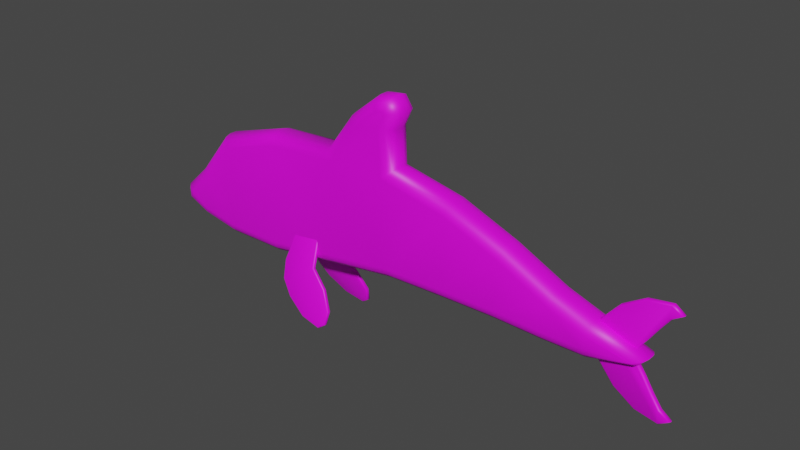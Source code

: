 # Source: 006.blend  (saved by Blender 2.91.10; exported with 4.5.12 LTS)
import bpy
from mathutils import Matrix  # noqa: F401  (used for matrix-valued properties, if any)

bpy.ops.wm.read_factory_settings(use_empty=True)
scene = bpy.context.scene
scene.name = 'Scene'

# ---- collections
col_collection = bpy.data.collections.new('Collection'); scene.collection.children.link(col_collection)

# ---- images (referenced by path relative to the original .blend; pixels are not part of the script)
import os
ASSET_DIR = os.environ.get("B2B_ASSET_DIR", "")  # directory of the original .blend (textures are referenced by path, not embedded)
HERE = os.path.dirname(os.path.abspath(__file__))  # packed textures are extracted next to this script under _unpacked/

def load_image(name, relpath, width, height, colorspace="sRGB"):
    """Load a texture the original file referenced (path relative to the .blend, or extracted next to this script)."""
    p = next((c for c in (os.path.join(HERE, relpath), os.path.join(ASSET_DIR, relpath)) if relpath and os.path.exists(c)), "")
    if p:
        img = bpy.data.images.load(p, check_existing=True)
        img.name = name
    else:  # same state as the original file: an image datablock whose file is absent (Cycles renders it pink)
        img = bpy.data.images.new(name, width, height)
        img.source = "FILE"
        img.filepath = "//" + (relpath or name)
    img.colorspace_settings.name = colorspace
    return img
img_lv3_psd = load_image('LV3.psd', 'LV3.psd', 1024, 1024, 'sRGB')

# ---- materials (node trees are filled in below, after node groups)
mat_material_001 = bpy.data.materials.new('Material.001')
mat_material_001.use_transparent_shadow = False

# ---- material node trees
mat_material_001.use_nodes = True; mat_material_001.node_tree.nodes.clear()
_N = mat_material_001.node_tree.nodes; _L = mat_material_001.node_tree.links
n0 = _N.new('ShaderNodeBsdfPrincipled'); n0.name = 'Principled BSDF'; n0.location = (10, 300)
n0.distribution = 'GGX'
n0.subsurface_method = 'BURLEY'
n0.inputs[3].default_value = 1.45
n0.inputs[27].default_value = (0.0, 0.0, 0.0, 1.0)
n0.inputs[28].default_value = 1.0
n1 = _N.new('ShaderNodeOutputMaterial'); n1.name = 'Material Output'; n1.location = (300, 300)
n2 = _N.new('ShaderNodeTexImage'); n2.name = 'Image Texture'; n2.location = (-280, 260)
n2.image = img_lv3_psd
_L.new(n0.outputs[0], n1.inputs[0])
_L.new(n2.outputs[0], n0.inputs[0])
n1.is_active_output = True

# ---- world
world_world = bpy.data.worlds.new('World'); scene.world = world_world
world_world.use_nodes = True; world_world.node_tree.nodes.clear()
_N = world_world.node_tree.nodes; _L = world_world.node_tree.links
n0 = _N.new('ShaderNodeOutputWorld'); n0.name = 'World Output'; n0.location = (300, 300)
n1 = _N.new('ShaderNodeBackground'); n1.name = 'Background'; n1.location = (10, 300)
n1.inputs[0].default_value = (0.05088, 0.05088, 0.05088, 1.0)
_L.new(n1.outputs[0], n0.inputs[0])
n0.is_active_output = True
world_world.color = (0.05088, 0.05088, 0.05088)
world_world.use_sun_shadow = False
world_world.sun_shadow_jitter_overblur = 0.0

# ---- meshes
me_circle = bpy.data.meshes.new('Circle')
me_circle.from_pydata([(-0.3794, -0.1845, 0.6295), (-0.4516, -0.04785, 0.7619), (-0.4155, -0.1662, 0.6957), (-0.4419, -0.1162, 0.7441), (1.18, -0.04785, 0.5994), (1.141, -0.1845, 0.468), (1.175, -0.1162, 0.5818), (1.16, -0.1662, 0.5337), (1.807, -0.1845, 0.205), (1.863, -0.04785, 0.3301), (1.835, -0.1662, 0.2676), (1.855, -0.1162, 0.3134), (2.394, -0.1845, -0.08327), (2.455, -0.04785, 0.03896), (2.424, -0.1662, -0.02216), (2.447, -0.1162, 0.02258), (2.82, -0.1845, -0.2344), (2.867, -0.04785, -0.105), (2.843, -0.1662, -0.1697), (2.86, -0.1162, -0.1223), (3.23, -0.1845, -0.3281), (3.439, -0.04785, -0.3024), (3.313, -0.1662, -0.3387), (3.404, -0.1162, -0.3133), (2.335, -0.04785, -0.5233), (2.351, -0.1845, -0.3866), (2.337, -0.1162, -0.505), (2.343, -0.1662, -0.4549), (1.758, -0.1845, -0.3697), (1.742, -0.04785, -0.5066), (1.75, -0.1662, -0.4381), (1.744, -0.1162, -0.4882), (1.094, -0.1845, -0.3783), (1.11, -0.04785, -0.5147), (1.102, -0.1662, -0.4465), (1.108, -0.1162, -0.4965), (0.3779, -0.1845, -0.3988), (0.402, -0.04785, -0.5333), (0.39, -0.1662, -0.466), (0.3988, -0.1162, -0.5153), (-0.5281, -0.1845, -0.5287), (-0.508, -0.04785, -0.6639), (-0.5181, -0.1662, -0.5963), (-0.5107, -0.1162, -0.6458), (-1.301, -0.1845, -0.6477), (-1.29, -0.04785, -0.7843), (-1.296, -0.1662, -0.716), (-1.292, -0.1162, -0.766), (-2.018, -0.1845, -0.6501), (-2.039, -0.04785, -0.7869), (-2.028, -0.1662, -0.7185), (-2.036, -0.1162, -0.7685), (-0.4516, 0.04785, 0.7619), (-0.3794, 0.1845, 0.6295), (-0.4419, 0.1162, 0.7441), (-0.4155, 0.1662, 0.6957), (-2.522, -0.04785, -0.07183), (-2.422, -0.1845, -0.1652), (-2.509, -0.1162, -0.08434), (-2.472, -0.1662, -0.1185), (-2.015, -0.1845, 0.3393), (-2.095, -0.04785, 0.4577), (-2.055, -0.1662, 0.3985), (-2.085, -0.1162, 0.4419), (-1.246, -0.1845, 0.5751), (-1.271, -0.04785, 0.7105), (-1.258, -0.1662, 0.6428), (-1.267, -0.1162, 0.6923), (3.353, -0.04785, -0.3962), (3.343, -0.1162, -0.3797), (2.805, -0.1845, -0.384), (2.821, -0.04785, -0.5205), (2.813, -0.1662, -0.4523), (2.819, -0.1162, -0.5022), (0.4577, -0.04785, 0.7503), (0.325, -0.1845, 0.6384), (0.4399, -0.1162, 0.7353), (0.3913, -0.1662, 0.6944), (0.4423, -0.04785, 1.171), (0.3045, -0.1845, 1.198), (0.4238, -0.1162, 1.175), (0.3734, -0.1662, 1.185), (-0.01437, -0.1845, 1.125), (-0.1139, -0.04785, 1.22), (-0.06415, -0.1662, 1.173), (-0.1006, -0.1162, 1.208), (0.376, -0.1845, 1.358), (0.532, -0.04785, 1.372), (0.454, -0.1662, 1.365), (0.5111, -0.1162, 1.37), (0.2304, -0.04785, 1.498), (0.285, -0.1845, 1.367), (0.2377, -0.1162, 1.481), (0.2577, -0.1662, 1.433), (0.4305, -0.04785, 1.52), (0.3641, -0.1845, 1.375), (0.4216, -0.1162, 1.501), (0.3973, -0.1662, 1.448), (-2.509, -0.04785, -0.6987), (-2.473, -0.1845, -0.5668), (-2.504, -0.1162, -0.681), (-2.491, -0.1662, -0.6328), (-2.695, -0.1845, -0.4194), (-2.833, -0.04785, -0.3615), (-2.764, -0.1662, -0.3904), (-2.815, -0.1162, -0.3692), (-2.694, -0.1845, -0.455), (-2.827, -0.04785, -0.5642), (-2.761, -0.1662, -0.5096), (-2.81, -0.1162, -0.5496), (1.141, 0.1845, 0.468), (1.18, 0.04785, 0.5994), (1.16, 0.1662, 0.5337), (1.175, 0.1162, 0.5818), (1.807, 0.1845, 0.205), (1.863, 0.04785, 0.3301), (1.835, 0.1662, 0.2676), (1.855, 0.1162, 0.3134), (2.455, 0.04785, 0.03896), (2.394, 0.1845, -0.08327), (2.447, 0.1162, 0.02258), (2.424, 0.1662, -0.02216), (2.867, 0.04785, -0.105), (2.82, 0.1845, -0.2344), (2.86, 0.1162, -0.1223), (2.843, 0.1662, -0.1697), (3.439, 0.04785, -0.3024), (3.23, 0.1845, -0.3281), (3.404, 0.1162, -0.3133), (3.313, 0.1662, -0.3387), (2.351, 0.1845, -0.3866), (2.335, 0.04785, -0.5233), (2.343, 0.1662, -0.4549), (2.337, 0.1162, -0.505), (1.742, 0.04785, -0.5066), (1.758, 0.1845, -0.3697), (1.744, 0.1162, -0.4882), (1.75, 0.1662, -0.4381), (1.11, 0.04785, -0.5147), (1.094, 0.1845, -0.3783), (1.108, 0.1162, -0.4965), (1.102, 0.1662, -0.4465), (0.402, 0.04785, -0.5333), (0.3779, 0.1845, -0.3988), (0.3988, 0.1162, -0.5153), (0.39, 0.1662, -0.466), (-0.508, 0.04785, -0.6639), (-0.5281, 0.1845, -0.5287), (-0.5107, 0.1162, -0.6458), (-0.5181, 0.1662, -0.5963), (-1.29, 0.04785, -0.7843), (-1.301, 0.1845, -0.6477), (-1.292, 0.1162, -0.766), (-1.296, 0.1662, -0.716), (-2.039, 0.04785, -0.7869), (-2.018, 0.1845, -0.6501), (-2.036, 0.1162, -0.7685), (-2.028, 0.1662, -0.7185), (-2.422, 0.1845, -0.1652), (-2.522, 0.04785, -0.07183), (-2.472, 0.1662, -0.1185), (-2.509, 0.1162, -0.08434), (-2.095, 0.04785, 0.4577), (-2.015, 0.1845, 0.3393), (-2.085, 0.1162, 0.4419), (-2.055, 0.1662, 0.3985), (-1.271, 0.04785, 0.7105), (-1.246, 0.1845, 0.5751), (-1.267, 0.1162, 0.6923), (-1.258, 0.1662, 0.6428), (3.353, 0.04785, -0.3962), (3.343, 0.1162, -0.3797), (2.821, 0.04785, -0.5205), (2.805, 0.1845, -0.384), (2.819, 0.1162, -0.5022), (2.813, 0.1662, -0.4523), (0.325, 0.1845, 0.6384), (0.4577, 0.04785, 0.7503), (0.3913, 0.1662, 0.6944), (0.4399, 0.1162, 0.7353), (0.3045, 0.1845, 1.198), (0.4423, 0.04785, 1.171), (0.3734, 0.1662, 1.185), (0.4238, 0.1162, 1.175), (-0.1139, 0.04785, 1.22), (-0.01437, 0.1845, 1.125), (-0.1006, 0.1162, 1.208), (-0.06415, 0.1662, 1.173), (0.532, 0.04785, 1.372), (0.376, 0.1845, 1.358), (0.5111, 0.1162, 1.37), (0.454, 0.1662, 1.365), (0.285, 0.1845, 1.367), (0.2304, 0.04785, 1.498), (0.2577, 0.1662, 1.433), (0.2377, 0.1162, 1.481), (0.3641, 0.1845, 1.375), (0.4305, 0.04785, 1.52), (0.3973, 0.1662, 1.448), (0.4216, 0.1162, 1.501), (-2.473, 0.1845, -0.5668), (-2.509, 0.04785, -0.6987), (-2.491, 0.1662, -0.6328), (-2.504, 0.1162, -0.681), (-2.833, 0.04785, -0.3615), (-2.695, 0.1845, -0.4194), (-2.815, 0.1162, -0.3692), (-2.764, 0.1662, -0.3904), (-2.827, 0.04785, -0.5642), (-2.694, 0.1845, -0.455), (-2.81, 0.1162, -0.5496), (-2.761, 0.1662, -0.5096), (3.499, 0.001557, -0.6742), (3.477, 0.02664, -0.6787), (3.493, 0.01894, -0.6756), (3.6, -0.002157, -0.8134), (3.58, 0.02287, -0.8199), (3.595, 0.01521, -0.8153), (3.716, -0.006402, -0.8907), (3.686, 0.01898, -0.8907), (3.707, 0.01108, -0.8907), (3.6, -0.002157, -0.968), (3.592, 0.0224, -0.9529), (3.598, 0.01508, -0.9635), (3.326, 0.007924, -0.9216), (3.34, 0.03166, -0.9103), (3.33, 0.02492, -0.9183), (3.08, 0.01694, -0.767), (3.102, 0.04043, -0.76), (3.087, 0.03386, -0.7649), (2.892, 0.02384, -0.5428), (2.914, 0.04731, -0.5365), (2.899, 0.04076, -0.541), (3.398, 0.005271, -0.5197), (3.376, 0.03035, -0.5242), (3.392, 0.02266, -0.521), (2.603, 0.03445, -0.3187), (2.634, 0.05762, -0.3187), (2.612, 0.05128, -0.3187), (3.477, 0.02664, 0.04133), (3.499, 0.001557, 0.03684), (3.493, 0.01895, 0.03816), (3.58, 0.02287, 0.1825), (3.6, -0.002157, 0.176), (3.595, 0.01521, 0.1779), (3.686, 0.01898, 0.2533), (3.716, -0.006402, 0.2533), (3.707, 0.01108, 0.2533), (3.592, 0.0224, 0.3155), (3.6, -0.002157, 0.3306), (3.598, 0.01508, 0.3261), (3.34, 0.03166, 0.2729), (3.326, 0.007924, 0.2842), (3.33, 0.02492, 0.2809), (3.102, 0.04043, 0.1226), (3.08, 0.01694, 0.1296), (3.087, 0.03386, 0.1275), (2.914, 0.04731, -0.1009), (2.892, 0.02384, -0.09455), (2.899, 0.04076, -0.09642), (3.376, 0.03035, -0.1132), (3.398, 0.005271, -0.1177), (3.392, 0.02266, -0.1164), (3.228, 0.03578, -0.3187), (3.253, 0.01058, -0.3187), (3.246, 0.028, -0.3187), (3.475, -0.03699, -0.6787), (3.498, -0.01358, -0.6742), (3.491, -0.03048, -0.6756), (3.577, -0.04076, -0.8199), (3.6, -0.01729, -0.8134), (3.593, -0.03421, -0.8153), (3.683, -0.04464, -0.8907), (3.715, -0.02154, -0.8907), (3.705, -0.03835, -0.8907), (3.59, -0.04122, -0.9529), (3.6, -0.01729, -0.968), (3.596, -0.03434, -0.9635), (3.338, -0.03197, -0.9103), (3.325, -0.007211, -0.9216), (3.329, -0.0245, -0.9183), (3.099, -0.0232, -0.76), (3.079, 0.001809, -0.767), (3.085, -0.01556, -0.7649), (2.912, -0.01632, -0.5365), (2.892, 0.008707, -0.5428), (2.897, -0.008665, -0.541), (3.374, -0.03327, -0.5242), (3.397, -0.009864, -0.5197), (3.39, -0.02676, -0.521), (2.631, -0.006008, -0.3187), (2.603, 0.01932, -0.3187), (2.611, 0.001858, -0.3187), (3.498, -0.01358, 0.03684), (3.475, -0.03699, 0.04133), (3.491, -0.03048, 0.03816), (3.6, -0.01729, 0.176), (3.577, -0.04076, 0.1825), (3.593, -0.03421, 0.1779), (3.715, -0.02154, 0.2533), (3.683, -0.04464, 0.2533), (3.705, -0.03835, 0.2533), (3.6, -0.01729, 0.3306), (3.59, -0.04122, 0.3155), (3.596, -0.03434, 0.3261), (3.325, -0.007211, 0.2842), (3.338, -0.03197, 0.2729), (3.329, -0.0245, 0.2809), (3.079, 0.001809, 0.1296), (3.099, -0.0232, 0.1226), (3.085, -0.01556, 0.1275), (2.892, 0.008707, -0.09455), (2.912, -0.01632, -0.1009), (2.897, -0.008665, -0.09642), (3.397, -0.009864, -0.1177), (3.374, -0.03327, -0.1132), (3.39, -0.02676, -0.1164), (3.253, -0.004558, -0.3187), (3.226, -0.02785, -0.3187), (3.245, -0.02142, -0.3187), (-0.935, -0.1531, -0.3632), (-0.9261, -0.1727, -0.3745), (-0.9324, -0.1653, -0.3648), (-0.3359, -0.3507, -1.141), (-0.3194, -0.3345, -1.142), (-0.3242, -0.3457, -1.14), (-0.3541, -0.3899, -1.287), (-0.339, -0.3767, -1.3), (-0.3434, -0.3869, -1.294), (-0.4342, -0.4062, -1.348), (-0.4302, -0.3952, -1.369), (-0.4314, -0.4048, -1.361), (-0.6778, -0.3933, -1.3), (-0.6842, -0.3817, -1.319), (-0.6823, -0.3915, -1.311), (-0.908, -0.3519, -1.145), (-0.9187, -0.3396, -1.161), (-0.9156, -0.3496, -1.155), (-1.039, -0.3065, -0.9761), (-1.055, -0.2927, -0.9861), (-1.05, -0.3031, -0.9814), (-1.045, -0.2558, -0.7611), (-1.061, -0.2392, -0.7608), (-1.056, -0.2505, -0.7592), (-0.4434, -0.2934, -0.927), (-0.4302, -0.2755, -0.9221), (-0.4341, -0.2871, -0.9218), (-0.637, -0.2538, -0.7308), (-0.6194, -0.2371, -0.7303), (-0.6245, -0.2484, -0.7288), (-0.6138, -0.1727, -0.3305), (-0.5933, -0.1531, -0.3192), (-0.5993, -0.1652, -0.3208), (-0.9261, -0.1257, -0.3871), (-0.935, -0.137, -0.3675), (-0.9324, -0.1273, -0.375), (-0.3194, -0.3184, -1.147), (-0.3359, -0.3037, -1.153), (-0.3242, -0.3077, -1.15), (-0.339, -0.3605, -1.304), (-0.3541, -0.3429, -1.3), (-0.3434, -0.349, -1.304), (-0.4302, -0.3791, -1.373), (-0.4342, -0.3592, -1.361), (-0.4314, -0.3669, -1.371), (-0.6842, -0.3656, -1.323), (-0.6778, -0.3463, -1.312), (-0.6823, -0.3536, -1.322), (-0.9187, -0.3235, -1.166), (-0.908, -0.3049, -1.158), (-0.9156, -0.3116, -1.165), (-1.055, -0.2765, -0.9904), (-1.039, -0.2595, -0.9887), (-1.05, -0.2652, -0.9916), (-1.061, -0.2231, -0.7652), (-1.045, -0.2088, -0.7737), (-1.056, -0.2125, -0.7694), (-0.4434, -0.2464, -0.9396), (-0.4302, -0.2594, -0.9265), (-0.4341, -0.2492, -0.932), (-0.637, -0.2068, -0.7434), (-0.6194, -0.221, -0.7347), (-0.6245, -0.2104, -0.7389), (-0.6138, -0.1257, -0.3431), (-0.5933, -0.137, -0.3236), (-0.5993, -0.1273, -0.331), (-0.935, 0.1531, -0.3632), (-0.9261, 0.1727, -0.3745), (-0.9324, 0.1653, -0.3648), (-0.3359, 0.3507, -1.141), (-0.3194, 0.3345, -1.142), (-0.3242, 0.3457, -1.14), (-0.3541, 0.3899, -1.287), (-0.339, 0.3767, -1.3), (-0.3434, 0.3869, -1.294), (-0.4342, 0.4062, -1.348), (-0.4302, 0.3952, -1.369), (-0.4314, 0.4048, -1.361), (-0.6778, 0.3933, -1.3), (-0.6842, 0.3817, -1.319), (-0.6823, 0.3915, -1.311), (-0.908, 0.3519, -1.145), (-0.9187, 0.3396, -1.161), (-0.9156, 0.3496, -1.155), (-1.039, 0.3065, -0.9761), (-1.055, 0.2927, -0.9861), (-1.05, 0.3031, -0.9814), (-1.045, 0.2558, -0.7611), (-1.061, 0.2392, -0.7608), (-1.056, 0.2505, -0.7592), (-0.4434, 0.2934, -0.927), (-0.4302, 0.2755, -0.9221), (-0.4341, 0.2871, -0.9218), (-0.637, 0.2538, -0.7308), (-0.6194, 0.2371, -0.7303), (-0.6245, 0.2484, -0.7288), (-0.6138, 0.1727, -0.3305), (-0.5933, 0.1531, -0.3192), (-0.5993, 0.1652, -0.3208), (-0.9261, 0.1257, -0.3871), (-0.935, 0.137, -0.3675), (-0.9324, 0.1273, -0.375), (-0.3194, 0.3184, -1.147), (-0.3359, 0.3037, -1.153), (-0.3242, 0.3077, -1.15), (-0.339, 0.3605, -1.304), (-0.3541, 0.3429, -1.3), (-0.3434, 0.349, -1.304), (-0.4302, 0.3791, -1.373), (-0.4342, 0.3592, -1.361), (-0.4314, 0.3669, -1.371), (-0.6842, 0.3656, -1.323), (-0.6778, 0.3463, -1.312), (-0.6823, 0.3536, -1.322), (-0.9187, 0.3235, -1.166), (-0.908, 0.3049, -1.158), (-0.9156, 0.3116, -1.165), (-1.055, 0.2765, -0.9904), (-1.039, 0.2595, -0.9887), (-1.05, 0.2652, -0.9916), (-1.061, 0.2231, -0.7652), (-1.045, 0.2088, -0.7737), (-1.056, 0.2125, -0.7694), (-0.4434, 0.2464, -0.9396), (-0.4302, 0.2594, -0.9265), (-0.4341, 0.2492, -0.932), (-0.637, 0.2068, -0.7434), (-0.6194, 0.221, -0.7347), (-0.6245, 0.2104, -0.7389), (-0.6138, 0.1257, -0.3431), (-0.5933, 0.137, -0.3236), (-0.5993, 0.1273, -0.331)], [], [(1, 83, 184, 52), (56, 61, 162, 159), (4, 9, 115, 111), (68, 71, 172, 170), (61, 65, 166, 162), (37, 41, 146, 142), (90, 94, 197, 193), (16, 70, 20), (41, 45, 150, 146), (98, 107, 208, 201), (74, 4, 111, 177), (78, 74, 177, 181), (45, 49, 154, 150), (83, 90, 193, 184), (13, 17, 122, 118), (24, 29, 134, 131), (49, 98, 201, 154), (94, 87, 188, 197), (17, 21, 126, 122), (29, 33, 138, 134), (107, 103, 204, 208), (21, 68, 170, 126), (9, 13, 118, 115), (12, 8, 28, 25), (71, 24, 131, 172), (87, 78, 181, 188), (103, 56, 159, 204), (176, 53, 185, 192, 196, 189, 180), (33, 37, 142, 138), (9, 4, 6, 11), (11, 6, 7, 10), (10, 7, 5, 8), (13, 9, 11, 15), (15, 11, 10, 14), (14, 10, 8, 12), (17, 13, 15, 19), (19, 15, 14, 18), (18, 14, 12, 16), (21, 17, 19, 23), (23, 19, 18, 22), (22, 18, 16, 20), (29, 24, 26, 31), (31, 26, 27, 30), (30, 27, 25, 28), (33, 29, 31, 35), (35, 31, 30, 34), (34, 30, 28, 32), (37, 33, 35, 39), (39, 35, 34, 38), (38, 34, 32, 36), (41, 37, 39, 43), (43, 39, 38, 42), (42, 38, 36, 40), (45, 41, 43, 47), (47, 43, 42, 46), (46, 42, 40, 44), (49, 45, 47, 51), (51, 47, 46, 50), (50, 46, 44, 48), (119, 114, 116, 121), (121, 116, 117, 120), (120, 117, 115, 118), (114, 110, 112, 116), (116, 112, 113, 117), (117, 113, 111, 115), (61, 56, 58, 63), (63, 58, 59, 62), (62, 59, 57, 60), (65, 61, 63, 67), (67, 63, 62, 66), (66, 62, 60, 64), (1, 65, 67, 3), (3, 67, 66, 2), (2, 66, 64, 0), (20, 70, 72, 22), (22, 72, 73, 69), (69, 73, 71, 68), (68, 21, 23, 69), (69, 23, 22), (99, 57, 102, 106), (70, 25, 27, 72), (72, 27, 26, 73), (73, 26, 24, 71), (75, 5, 7, 77), (77, 7, 6, 76), (76, 6, 4, 74), (79, 75, 77, 81), (81, 77, 76, 80), (80, 76, 74, 78), (83, 1, 3, 85), (85, 3, 2, 84), (84, 2, 0, 82), (87, 94, 96, 89), (89, 96, 97, 88), (88, 97, 95, 86), (94, 90, 92, 96), (96, 92, 93, 97), (97, 93, 91, 95), (86, 79, 81, 88), (88, 81, 80, 89), (89, 80, 78, 87), (90, 83, 85, 92), (92, 85, 84, 93), (93, 84, 82, 91), (99, 106, 108, 101), (101, 108, 109, 100), (100, 109, 107, 98), (106, 102, 104, 108), (108, 104, 105, 109), (109, 105, 103, 107), (98, 49, 51, 100), (100, 51, 50, 101), (101, 50, 48, 99), (102, 57, 59, 104), (104, 59, 58, 105), (105, 58, 56, 103), (123, 119, 121, 125), (125, 121, 120, 124), (124, 120, 118, 122), (127, 123, 125, 129), (129, 125, 124, 128), (128, 124, 122, 126), (135, 130, 132, 137), (137, 132, 133, 136), (136, 133, 131, 134), (139, 135, 137, 141), (141, 137, 136, 140), (140, 136, 134, 138), (143, 139, 141, 145), (145, 141, 140, 144), (144, 140, 138, 142), (147, 143, 145, 149), (149, 145, 144, 148), (148, 144, 142, 146), (151, 147, 149, 153), (153, 149, 148, 152), (152, 148, 146, 150), (155, 151, 153, 157), (157, 153, 152, 156), (156, 152, 150, 154), (163, 158, 160, 165), (165, 160, 161, 164), (164, 161, 159, 162), (167, 163, 165, 169), (169, 165, 164, 168), (168, 164, 162, 166), (53, 167, 169, 55), (55, 169, 168, 54), (54, 168, 166, 52), (170, 172, 174, 171), (171, 174, 175, 129), (129, 175, 173, 127), (12, 25, 70, 16), (129, 128, 171), (171, 128, 126, 170), (172, 131, 133, 174), (174, 133, 132, 175), (175, 132, 130, 173), (177, 111, 113, 179), (179, 113, 112, 178), (178, 112, 110, 176), (181, 177, 179, 183), (183, 179, 178, 182), (182, 178, 176, 180), (185, 53, 55, 187), (187, 55, 54, 186), (186, 54, 52, 184), (189, 196, 198, 191), (191, 198, 199, 190), (190, 199, 197, 188), (196, 192, 194, 198), (198, 194, 195, 199), (199, 195, 193, 197), (188, 181, 183, 190), (190, 183, 182, 191), (191, 182, 180, 189), (192, 185, 187, 194), (194, 187, 186, 195), (195, 186, 184, 193), (201, 208, 210, 203), (203, 210, 211, 202), (202, 211, 209, 200), (208, 204, 206, 210), (210, 206, 207, 211), (211, 207, 205, 209), (200, 155, 157, 202), (202, 157, 156, 203), (203, 156, 154, 201), (204, 159, 161, 206), (206, 161, 160, 207), (207, 160, 158, 205), (65, 1, 52, 166), (8, 5, 32, 28), (5, 75, 36, 32), (75, 79, 86, 95, 91, 82, 0), (40, 0, 64, 44), (44, 64, 60, 48), (48, 60, 57, 99), (36, 75, 0, 40), (173, 123, 127), (119, 123, 173, 130), (114, 119, 130, 135), (110, 114, 135, 139), (176, 110, 139, 143), (53, 176, 143, 147), (167, 53, 147, 151), (163, 167, 151, 155), (158, 163, 155, 200), (205, 158, 200, 209), (215, 212, 267, 270), (249, 252, 305, 302), (230, 227, 282, 285), (252, 255, 308, 305), (236, 230, 285, 291), (258, 236, 291, 311), (255, 258, 311, 308), (233, 264, 317, 288), (234, 213, 216, 219, 222, 225, 228, 231, 237, 257, 254, 251, 248, 245, 242, 239, 260, 263), (264, 261, 314, 317), (287, 318, 315, 294, 297, 300, 303, 306, 309, 312, 290, 284, 281, 278, 275, 272, 269, 266), (218, 215, 270, 273), (261, 240, 293, 314), (240, 243, 296, 293), (221, 218, 273, 276), (243, 246, 299, 296), (224, 221, 276, 279), (246, 249, 302, 299), (227, 224, 279, 282), (234, 263, 265, 235), (235, 265, 264, 233), (213, 234, 235, 214), (214, 235, 233, 212), (216, 213, 214, 217), (217, 214, 212, 215), (219, 216, 217, 220), (220, 217, 215, 218), (222, 219, 220, 223), (223, 220, 218, 221), (225, 222, 223, 226), (226, 223, 221, 224), (228, 225, 226, 229), (229, 226, 224, 227), (231, 228, 229, 232), (232, 229, 227, 230), (237, 231, 232, 238), (238, 232, 230, 236), (261, 264, 265, 262), (262, 265, 263, 260), (240, 261, 262, 241), (241, 262, 260, 239), (243, 240, 241, 244), (244, 241, 239, 242), (246, 243, 244, 247), (247, 244, 242, 245), (249, 246, 247, 250), (250, 247, 245, 248), (252, 249, 250, 253), (253, 250, 248, 251), (255, 252, 253, 256), (256, 253, 251, 254), (258, 255, 256, 259), (259, 256, 254, 257), (236, 258, 259, 238), (238, 259, 257, 237), (288, 317, 319, 289), (289, 319, 318, 287), (267, 288, 289, 268), (268, 289, 287, 266), (270, 267, 268, 271), (271, 268, 266, 269), (273, 270, 271, 274), (274, 271, 269, 272), (276, 273, 274, 277), (277, 274, 272, 275), (279, 276, 277, 280), (280, 277, 275, 278), (282, 279, 280, 283), (283, 280, 278, 281), (285, 282, 283, 286), (286, 283, 281, 284), (291, 285, 286, 292), (292, 286, 284, 290), (315, 318, 319, 316), (316, 319, 317, 314), (294, 315, 316, 295), (295, 316, 314, 293), (297, 294, 295, 298), (298, 295, 293, 296), (300, 297, 298, 301), (301, 298, 296, 299), (303, 300, 301, 304), (304, 301, 299, 302), (306, 303, 304, 307), (307, 304, 302, 305), (309, 306, 307, 310), (310, 307, 305, 308), (312, 309, 310, 313), (313, 310, 308, 311), (290, 312, 313, 292), (292, 313, 311, 291), (212, 233, 288, 267), (320, 351, 384, 354), (324, 327, 359, 356), (333, 336, 368, 365), (345, 324, 356, 378), (348, 345, 378, 381), (351, 348, 381, 384), (330, 333, 365, 362), (342, 320, 354, 374), (336, 339, 371, 368), (327, 330, 362, 359), (383, 380, 377, 357, 360, 363, 366, 369, 372, 375, 353), (339, 342, 374, 371), (357, 377, 379, 358), (358, 379, 378, 356), (377, 380, 382, 379), (379, 382, 381, 378), (380, 383, 385, 382), (382, 385, 384, 381), (351, 320, 322, 352), (352, 322, 321, 350), (383, 353, 355, 385), (385, 355, 354, 384), (348, 351, 352, 349), (349, 352, 350, 347), (345, 348, 349, 346), (346, 349, 347, 344), (324, 345, 346, 325), (325, 346, 344, 323), (327, 324, 325, 328), (328, 325, 323, 326), (330, 327, 328, 331), (331, 328, 326, 329), (333, 330, 331, 334), (334, 331, 329, 332), (336, 333, 334, 337), (337, 334, 332, 335), (339, 336, 337, 340), (340, 337, 335, 338), (342, 339, 340, 343), (343, 340, 338, 341), (320, 342, 343, 322), (322, 343, 341, 321), (360, 357, 358, 361), (361, 358, 356, 359), (363, 360, 361, 364), (364, 361, 359, 362), (366, 363, 364, 367), (367, 364, 362, 365), (369, 366, 367, 370), (370, 367, 365, 368), (372, 369, 370, 373), (373, 370, 368, 371), (375, 372, 373, 376), (376, 373, 371, 374), (353, 375, 376, 355), (355, 376, 374, 354), (350, 321, 341, 338, 335, 332, 329, 326, 323, 344, 347), (386, 420, 450, 417), (390, 422, 425, 393), (399, 431, 434, 402), (411, 444, 422, 390), (414, 447, 444, 411), (417, 450, 447, 414), (396, 428, 431, 399), (408, 440, 420, 386), (402, 434, 437, 405), (393, 425, 428, 396), (449, 419, 441, 438, 435, 432, 429, 426, 423, 443, 446), (405, 437, 440, 408), (423, 424, 445, 443), (424, 422, 444, 445), (443, 445, 448, 446), (445, 444, 447, 448), (446, 448, 451, 449), (448, 447, 450, 451), (417, 418, 388, 386), (418, 416, 387, 388), (449, 451, 421, 419), (451, 450, 420, 421), (414, 415, 418, 417), (415, 413, 416, 418), (411, 412, 415, 414), (412, 410, 413, 415), (390, 391, 412, 411), (391, 389, 410, 412), (393, 394, 391, 390), (394, 392, 389, 391), (396, 397, 394, 393), (397, 395, 392, 394), (399, 400, 397, 396), (400, 398, 395, 397), (402, 403, 400, 399), (403, 401, 398, 400), (405, 406, 403, 402), (406, 404, 401, 403), (408, 409, 406, 405), (409, 407, 404, 406), (386, 388, 409, 408), (388, 387, 407, 409), (426, 427, 424, 423), (427, 425, 422, 424), (429, 430, 427, 426), (430, 428, 425, 427), (432, 433, 430, 429), (433, 431, 428, 430), (435, 436, 433, 432), (436, 434, 431, 433), (438, 439, 436, 435), (439, 437, 434, 436), (441, 442, 439, 438), (442, 440, 437, 439), (419, 421, 442, 441), (421, 420, 440, 442), (416, 413, 410, 389, 392, 395, 398, 401, 404, 407, 387)])
me_circle.polygons.foreach_set('use_smooth', [True] * 415)
_uv = me_circle.uv_layers.new(name='UVMap')
_uv.uv.foreach_set('vector', [0.3447, 0.6666, 0.3567, 0.683, 0.3567, 0.683, 0.3447, 0.6666, 0.2708, 0.6368, 0.286, 0.6557, 0.286, 0.6557, 0.2708, 0.6368, 0.4029, 0.6608, 0.4273, 0.6512, 0.4273, 0.6512, 0.4029, 0.6608, 0.4805, 0.6253, 0.4615, 0.6208, 0.4615, 0.6208, 0.4805, 0.6253, 0.286, 0.6557, 0.3155, 0.6648, 0.3155, 0.6648, 0.286, 0.6557, 0.3752, 0.6204, 0.3427, 0.6157, 0.3427, 0.6157, 0.3752, 0.6204, 0.369, 0.6929, 0.3762, 0.6937, 0.3762, 0.6937, 0.369, 0.6929, 0.4614, 0.631, 0.4609, 0.6257, 0.4761, 0.6277, 0.3427, 0.6157, 0.3147, 0.6114, 0.3147, 0.6114, 0.3427, 0.6157, 0.2713, 0.6145, 0.2599, 0.6193, 0.2599, 0.6193, 0.2713, 0.6145, 0.3771, 0.6662, 0.4029, 0.6608, 0.4029, 0.6608, 0.3771, 0.6662, 0.3766, 0.6812, 0.3771, 0.6662, 0.3771, 0.6662, 0.3766, 0.6812, 0.3147, 0.6114, 0.288, 0.6113, 0.288, 0.6113, 0.3147, 0.6114, 0.3567, 0.683, 0.369, 0.6929, 0.369, 0.6929, 0.3567, 0.683, 0.4484, 0.6408, 0.4631, 0.6357, 0.4631, 0.6357, 0.4484, 0.6408, 0.4441, 0.6207, 0.423, 0.6213, 0.423, 0.6213, 0.4441, 0.6207, 0.288, 0.6113, 0.2713, 0.6145, 0.2713, 0.6145, 0.288, 0.6113, 0.3762, 0.6937, 0.3798, 0.6884, 0.3798, 0.6884, 0.3762, 0.6937, 0.4631, 0.6357, 0.4835, 0.6286, 0.4835, 0.6286, 0.4631, 0.6357, 0.423, 0.6213, 0.4004, 0.621, 0.4004, 0.621, 0.423, 0.6213, 0.2599, 0.6193, 0.2597, 0.6265, 0.2597, 0.6265, 0.2599, 0.6193, 0.4835, 0.6286, 0.4805, 0.6253, 0.4805, 0.6253, 0.4835, 0.6286, 0.4273, 0.6512, 0.4484, 0.6408, 0.4484, 0.6408, 0.4273, 0.6512, 0.4462, 0.6364, 0.4253, 0.6467, 0.4236, 0.6262, 0.4447, 0.6256, 0.4615, 0.6208, 0.4441, 0.6207, 0.4441, 0.6207, 0.4615, 0.6208, 0.3798, 0.6884, 0.3766, 0.6812, 0.3766, 0.6812, 0.3798, 0.6884, 0.2597, 0.6265, 0.2708, 0.6368, 0.2708, 0.6368, 0.2597, 0.6265, 0.3724, 0.6622, 0.3473, 0.6619, 0.3603, 0.6796, 0.371, 0.6882, 0.3738, 0.6885, 0.3742, 0.6879, 0.3717, 0.6822, 0.4004, 0.621, 0.3752, 0.6204, 0.3752, 0.6204, 0.4004, 0.621, 0.4273, 0.6512, 0.4029, 0.6608, 0.4027, 0.6602, 0.427, 0.6506, 0.427, 0.6506, 0.4027, 0.6602, 0.4022, 0.6585, 0.4263, 0.649, 0.4263, 0.649, 0.4022, 0.6585, 0.4015, 0.6561, 0.4253, 0.6467, 0.4484, 0.6408, 0.4273, 0.6512, 0.427, 0.6506, 0.4481, 0.6402, 0.4481, 0.6402, 0.427, 0.6506, 0.4263, 0.649, 0.4473, 0.6386, 0.4473, 0.6386, 0.4263, 0.649, 0.4253, 0.6467, 0.4462, 0.6364, 0.4631, 0.6357, 0.4484, 0.6408, 0.4481, 0.6402, 0.4629, 0.635, 0.4629, 0.635, 0.4481, 0.6402, 0.4473, 0.6386, 0.4623, 0.6334, 0.4623, 0.6334, 0.4473, 0.6386, 0.4462, 0.6364, 0.4614, 0.631, 0.4835, 0.6286, 0.4631, 0.6357, 0.4629, 0.635, 0.4823, 0.6282, 0.4823, 0.6282, 0.4629, 0.635, 0.4623, 0.6334, 0.479, 0.6273, 0.479, 0.6273, 0.4623, 0.6334, 0.4614, 0.631, 0.4761, 0.6277, 0.423, 0.6213, 0.4441, 0.6207, 0.4442, 0.6214, 0.4231, 0.622, 0.4231, 0.622, 0.4442, 0.6214, 0.4444, 0.6232, 0.4233, 0.6238, 0.4233, 0.6238, 0.4444, 0.6232, 0.4447, 0.6256, 0.4236, 0.6262, 0.4004, 0.621, 0.423, 0.6213, 0.4231, 0.622, 0.4003, 0.6217, 0.4003, 0.6217, 0.4231, 0.622, 0.4233, 0.6238, 0.4001, 0.6235, 0.4001, 0.6235, 0.4233, 0.6238, 0.4236, 0.6262, 0.3999, 0.6259, 0.3752, 0.6204, 0.4004, 0.621, 0.4003, 0.6217, 0.375, 0.621, 0.375, 0.621, 0.4003, 0.6217, 0.4001, 0.6235, 0.3747, 0.6228, 0.3747, 0.6228, 0.4001, 0.6235, 0.3999, 0.6259, 0.3743, 0.6252, 0.3427, 0.6157, 0.3752, 0.6204, 0.375, 0.621, 0.3426, 0.6164, 0.3426, 0.6164, 0.375, 0.621, 0.3747, 0.6228, 0.3423, 0.6181, 0.3423, 0.6181, 0.3747, 0.6228, 0.3743, 0.6252, 0.342, 0.6205, 0.3147, 0.6114, 0.3427, 0.6157, 0.3426, 0.6164, 0.3147, 0.6121, 0.3147, 0.6121, 0.3426, 0.6164, 0.3423, 0.6181, 0.3146, 0.6139, 0.3146, 0.6139, 0.3423, 0.6181, 0.342, 0.6205, 0.3144, 0.6163, 0.288, 0.6113, 0.3147, 0.6114, 0.3147, 0.6121, 0.2881, 0.612, 0.2881, 0.612, 0.3147, 0.6121, 0.3146, 0.6139, 0.2884, 0.6138, 0.2884, 0.6138, 0.3146, 0.6139, 0.3144, 0.6163, 0.2888, 0.6162, 0.4462, 0.6364, 0.4253, 0.6467, 0.4263, 0.649, 0.4473, 0.6386, 0.4473, 0.6386, 0.4263, 0.649, 0.427, 0.6506, 0.4481, 0.6402, 0.4481, 0.6402, 0.427, 0.6506, 0.4273, 0.6512, 0.4484, 0.6408, 0.4253, 0.6467, 0.4015, 0.6561, 0.4022, 0.6585, 0.4263, 0.649, 0.4263, 0.649, 0.4022, 0.6585, 0.4027, 0.6602, 0.427, 0.6506, 0.427, 0.6506, 0.4027, 0.6602, 0.4029, 0.6608, 0.4273, 0.6512, 0.286, 0.6557, 0.2708, 0.6368, 0.2713, 0.6364, 0.2864, 0.6552, 0.2864, 0.6552, 0.2713, 0.6364, 0.2726, 0.6352, 0.2874, 0.6536, 0.2874, 0.6536, 0.2726, 0.6352, 0.2744, 0.6335, 0.2889, 0.6515, 0.3155, 0.6648, 0.286, 0.6557, 0.2864, 0.6552, 0.3156, 0.6641, 0.3156, 0.6641, 0.2864, 0.6552, 0.2874, 0.6536, 0.3159, 0.6624, 0.3159, 0.6624, 0.2874, 0.6536, 0.2889, 0.6515, 0.3163, 0.6599, 0.3447, 0.6666, 0.3155, 0.6648, 0.3156, 0.6641, 0.345, 0.666, 0.345, 0.666, 0.3156, 0.6641, 0.3159, 0.6624, 0.346, 0.6642, 0.346, 0.6642, 0.3159, 0.6624, 0.3163, 0.6599, 0.3473, 0.6619, 0.4761, 0.6277, 0.4609, 0.6257, 0.4612, 0.6233, 0.479, 0.6273, 0.479, 0.6273, 0.4612, 0.6233, 0.4614, 0.6215, 0.4801, 0.6259, 0.4801, 0.6259, 0.4614, 0.6215, 0.4615, 0.6208, 0.4805, 0.6253, 0.4805, 0.6253, 0.4835, 0.6286, 0.4823, 0.6282, 0.4801, 0.6259, 0.4801, 0.6259, 0.4823, 0.6282, 0.479, 0.6273, 0.2726, 0.6192, 0.2744, 0.6335, 0.2646, 0.6244, 0.2647, 0.6232, 0.4609, 0.6257, 0.4447, 0.6256, 0.4444, 0.6232, 0.4612, 0.6233, 0.4612, 0.6233, 0.4444, 0.6232, 0.4442, 0.6214, 0.4614, 0.6215, 0.4614, 0.6215, 0.4442, 0.6214, 0.4441, 0.6207, 0.4615, 0.6208, 0.3724, 0.6622, 0.4015, 0.6561, 0.4022, 0.6585, 0.3748, 0.6642, 0.3748, 0.6642, 0.4022, 0.6585, 0.4027, 0.6602, 0.3765, 0.6657, 0.3765, 0.6657, 0.4027, 0.6602, 0.4029, 0.6608, 0.3771, 0.6662, 0.3717, 0.6822, 0.3724, 0.6622, 0.3748, 0.6642, 0.3741, 0.6817, 0.3741, 0.6817, 0.3748, 0.6642, 0.3765, 0.6657, 0.3759, 0.6813, 0.3759, 0.6813, 0.3765, 0.6657, 0.3771, 0.6662, 0.3766, 0.6812, 0.3567, 0.683, 0.3447, 0.6666, 0.345, 0.666, 0.3572, 0.6825, 0.3572, 0.6825, 0.345, 0.666, 0.346, 0.6642, 0.3585, 0.6813, 0.3585, 0.6813, 0.346, 0.6642, 0.3473, 0.6619, 0.3603, 0.6796, 0.3798, 0.6884, 0.3762, 0.6937, 0.3758, 0.693, 0.379, 0.6883, 0.379, 0.6883, 0.3758, 0.693, 0.375, 0.6911, 0.377, 0.6881, 0.377, 0.6881, 0.375, 0.6911, 0.3738, 0.6885, 0.3742, 0.6879, 0.3762, 0.6937, 0.369, 0.6929, 0.3693, 0.6923, 0.3758, 0.693, 0.3758, 0.693, 0.3693, 0.6923, 0.37, 0.6905, 0.375, 0.6911, 0.375, 0.6911, 0.37, 0.6905, 0.371, 0.6882, 0.3738, 0.6885, 0.3742, 0.6879, 0.3717, 0.6822, 0.3741, 0.6817, 0.377, 0.6881, 0.377, 0.6881, 0.3741, 0.6817, 0.3759, 0.6813, 0.379, 0.6883, 0.379, 0.6883, 0.3759, 0.6813, 0.3766, 0.6812, 0.3798, 0.6884, 0.369, 0.6929, 0.3567, 0.683, 0.3572, 0.6825, 0.3693, 0.6923, 0.3693, 0.6923, 0.3572, 0.6825, 0.3585, 0.6813, 0.37, 0.6905, 0.37, 0.6905, 0.3585, 0.6813, 0.3603, 0.6796, 0.371, 0.6882, 0.2726, 0.6192, 0.2647, 0.6232, 0.2623, 0.6212, 0.2719, 0.6168, 0.2719, 0.6168, 0.2623, 0.6212, 0.2605, 0.6198, 0.2714, 0.6151, 0.2714, 0.6151, 0.2605, 0.6198, 0.2599, 0.6193, 0.2713, 0.6145, 0.2647, 0.6232, 0.2646, 0.6244, 0.2622, 0.6255, 0.2623, 0.6212, 0.2623, 0.6212, 0.2622, 0.6255, 0.2603, 0.6262, 0.2605, 0.6198, 0.2605, 0.6198, 0.2603, 0.6262, 0.2597, 0.6265, 0.2599, 0.6193, 0.2713, 0.6145, 0.288, 0.6113, 0.2881, 0.612, 0.2714, 0.6151, 0.2714, 0.6151, 0.2881, 0.612, 0.2884, 0.6138, 0.2719, 0.6168, 0.2719, 0.6168, 0.2884, 0.6138, 0.2888, 0.6162, 0.2726, 0.6192, 0.2646, 0.6244, 0.2744, 0.6335, 0.2726, 0.6352, 0.2622, 0.6255, 0.2622, 0.6255, 0.2726, 0.6352, 0.2713, 0.6364, 0.2603, 0.6262, 0.2603, 0.6262, 0.2713, 0.6364, 0.2708, 0.6368, 0.2597, 0.6265, 0.4614, 0.631, 0.4462, 0.6364, 0.4473, 0.6386, 0.4623, 0.6334, 0.4623, 0.6334, 0.4473, 0.6386, 0.4481, 0.6402, 0.4629, 0.635, 0.4629, 0.635, 0.4481, 0.6402, 0.4484, 0.6408, 0.4631, 0.6357, 0.4761, 0.6277, 0.4614, 0.631, 0.4623, 0.6334, 0.479, 0.6273, 0.479, 0.6273, 0.4623, 0.6334, 0.4629, 0.635, 0.4823, 0.6282, 0.4823, 0.6282, 0.4629, 0.635, 0.4631, 0.6357, 0.4835, 0.6286, 0.4236, 0.6262, 0.4447, 0.6256, 0.4444, 0.6232, 0.4233, 0.6238, 0.4233, 0.6238, 0.4444, 0.6232, 0.4442, 0.6214, 0.4231, 0.622, 0.4231, 0.622, 0.4442, 0.6214, 0.4441, 0.6207, 0.423, 0.6213, 0.3999, 0.6259, 0.4236, 0.6262, 0.4233, 0.6238, 0.4001, 0.6235, 0.4001, 0.6235, 0.4233, 0.6238, 0.4231, 0.622, 0.4003, 0.6217, 0.4003, 0.6217, 0.4231, 0.622, 0.423, 0.6213, 0.4004, 0.621, 0.3743, 0.6252, 0.3999, 0.6259, 0.4001, 0.6235, 0.3747, 0.6228, 0.3747, 0.6228, 0.4001, 0.6235, 0.4003, 0.6217, 0.375, 0.621, 0.375, 0.621, 0.4003, 0.6217, 0.4004, 0.621, 0.3752, 0.6204, 0.342, 0.6205, 0.3743, 0.6252, 0.3747, 0.6228, 0.3423, 0.6181, 0.3423, 0.6181, 0.3747, 0.6228, 0.375, 0.621, 0.3426, 0.6164, 0.3426, 0.6164, 0.375, 0.621, 0.3752, 0.6204, 0.3427, 0.6157, 0.3144, 0.6163, 0.342, 0.6205, 0.3423, 0.6181, 0.3146, 0.6139, 0.3146, 0.6139, 0.3423, 0.6181, 0.3426, 0.6164, 0.3147, 0.6121, 0.3147, 0.6121, 0.3426, 0.6164, 0.3427, 0.6157, 0.3147, 0.6114, 0.2888, 0.6162, 0.3144, 0.6163, 0.3146, 0.6139, 0.2884, 0.6138, 0.2884, 0.6138, 0.3146, 0.6139, 0.3147, 0.6121, 0.2881, 0.612, 0.2881, 0.612, 0.3147, 0.6121, 0.3147, 0.6114, 0.288, 0.6113, 0.2889, 0.6515, 0.2744, 0.6335, 0.2726, 0.6352, 0.2874, 0.6536, 0.2874, 0.6536, 0.2726, 0.6352, 0.2713, 0.6364, 0.2864, 0.6552, 0.2864, 0.6552, 0.2713, 0.6364, 0.2708, 0.6368, 0.286, 0.6557, 0.3163, 0.6599, 0.2889, 0.6515, 0.2874, 0.6536, 0.3159, 0.6624, 0.3159, 0.6624, 0.2874, 0.6536, 0.2864, 0.6552, 0.3156, 0.6641, 0.3156, 0.6641, 0.2864, 0.6552, 0.286, 0.6557, 0.3155, 0.6648, 0.3473, 0.6619, 0.3163, 0.6599, 0.3159, 0.6624, 0.346, 0.6642, 0.346, 0.6642, 0.3159, 0.6624, 0.3156, 0.6641, 0.345, 0.666, 0.345, 0.666, 0.3156, 0.6641, 0.3155, 0.6648, 0.3447, 0.6666, 0.4805, 0.6253, 0.4615, 0.6208, 0.4614, 0.6215, 0.4801, 0.6259, 0.4801, 0.6259, 0.4614, 0.6215, 0.4612, 0.6233, 0.479, 0.6273, 0.479, 0.6273, 0.4612, 0.6233, 0.4609, 0.6257, 0.4761, 0.6277, 0.4462, 0.6364, 0.4447, 0.6256, 0.4609, 0.6257, 0.4614, 0.631, 0.479, 0.6273, 0.4823, 0.6282, 0.4801, 0.6259, 0.4801, 0.6259, 0.4823, 0.6282, 0.4835, 0.6286, 0.4805, 0.6253, 0.4615, 0.6208, 0.4441, 0.6207, 0.4442, 0.6214, 0.4614, 0.6215, 0.4614, 0.6215, 0.4442, 0.6214, 0.4444, 0.6232, 0.4612, 0.6233, 0.4612, 0.6233, 0.4444, 0.6232, 0.4447, 0.6256, 0.4609, 0.6257, 0.3771, 0.6662, 0.4029, 0.6608, 0.4027, 0.6602, 0.3765, 0.6657, 0.3765, 0.6657, 0.4027, 0.6602, 0.4022, 0.6585, 0.3748, 0.6642, 0.3748, 0.6642, 0.4022, 0.6585, 0.4015, 0.6561, 0.3724, 0.6622, 0.3766, 0.6812, 0.3771, 0.6662, 0.3765, 0.6657, 0.3759, 0.6813, 0.3759, 0.6813, 0.3765, 0.6657, 0.3748, 0.6642, 0.3741, 0.6817, 0.3741, 0.6817, 0.3748, 0.6642, 0.3724, 0.6622, 0.3717, 0.6822, 0.3603, 0.6796, 0.3473, 0.6619, 0.346, 0.6642, 0.3585, 0.6813, 0.3585, 0.6813, 0.346, 0.6642, 0.345, 0.666, 0.3572, 0.6825, 0.3572, 0.6825, 0.345, 0.666, 0.3447, 0.6666, 0.3567, 0.683, 0.3742, 0.6879, 0.3738, 0.6885, 0.375, 0.6911, 0.377, 0.6881, 0.377, 0.6881, 0.375, 0.6911, 0.3758, 0.693, 0.379, 0.6883, 0.379, 0.6883, 0.3758, 0.693, 0.3762, 0.6937, 0.3798, 0.6884, 0.3738, 0.6885, 0.371, 0.6882, 0.37, 0.6905, 0.375, 0.6911, 0.375, 0.6911, 0.37, 0.6905, 0.3693, 0.6923, 0.3758, 0.693, 0.3758, 0.693, 0.3693, 0.6923, 0.369, 0.6929, 0.3762, 0.6937, 0.3798, 0.6884, 0.3766, 0.6812, 0.3759, 0.6813, 0.379, 0.6883, 0.379, 0.6883, 0.3759, 0.6813, 0.3741, 0.6817, 0.377, 0.6881, 0.377, 0.6881, 0.3741, 0.6817, 0.3717, 0.6822, 0.3742, 0.6879, 0.371, 0.6882, 0.3603, 0.6796, 0.3585, 0.6813, 0.37, 0.6905, 0.37, 0.6905, 0.3585, 0.6813, 0.3572, 0.6825, 0.3693, 0.6923, 0.3693, 0.6923, 0.3572, 0.6825, 0.3567, 0.683, 0.369, 0.6929, 0.2713, 0.6145, 0.2599, 0.6193, 0.2605, 0.6198, 0.2714, 0.6151, 0.2714, 0.6151, 0.2605, 0.6198, 0.2623, 0.6212, 0.2719, 0.6168, 0.2719, 0.6168, 0.2623, 0.6212, 0.2647, 0.6232, 0.2726, 0.6192, 0.2599, 0.6193, 0.2597, 0.6265, 0.2603, 0.6262, 0.2605, 0.6198, 0.2605, 0.6198, 0.2603, 0.6262, 0.2622, 0.6255, 0.2623, 0.6212, 0.2623, 0.6212, 0.2622, 0.6255, 0.2646, 0.6244, 0.2647, 0.6232, 0.2726, 0.6192, 0.2888, 0.6162, 0.2884, 0.6138, 0.2719, 0.6168, 0.2719, 0.6168, 0.2884, 0.6138, 0.2881, 0.612, 0.2714, 0.6151, 0.2714, 0.6151, 0.2881, 0.612, 0.288, 0.6113, 0.2713, 0.6145, 0.2597, 0.6265, 0.2708, 0.6368, 0.2713, 0.6364, 0.2603, 0.6262, 0.2603, 0.6262, 0.2713, 0.6364, 0.2726, 0.6352, 0.2622, 0.6255, 0.2622, 0.6255, 0.2726, 0.6352, 0.2744, 0.6335, 0.2646, 0.6244, 0.3155, 0.6648, 0.3447, 0.6666, 0.3447, 0.6666, 0.3155, 0.6648, 0.4253, 0.6467, 0.4015, 0.6561, 0.3999, 0.6259, 0.4236, 0.6262, 0.4015, 0.6561, 0.3724, 0.6622, 0.3743, 0.6252, 0.3999, 0.6259, 0.3724, 0.6622, 0.3717, 0.6822, 0.3742, 0.6879, 0.3738, 0.6885, 0.371, 0.6882, 0.3603, 0.6796, 0.3473, 0.6619, 0.342, 0.6205, 0.3473, 0.6619, 0.3163, 0.6599, 0.3144, 0.6163, 0.3144, 0.6163, 0.3163, 0.6599, 0.2889, 0.6515, 0.2888, 0.6162, 0.2888, 0.6162, 0.2889, 0.6515, 0.2744, 0.6335, 0.2726, 0.6192, 0.3743, 0.6252, 0.3724, 0.6622, 0.3473, 0.6619, 0.342, 0.6205, 0.4609, 0.6257, 0.4614, 0.631, 0.4761, 0.6277, 0.4462, 0.6364, 0.4614, 0.631, 0.4609, 0.6257, 0.4447, 0.6256, 0.4253, 0.6467, 0.4462, 0.6364, 0.4447, 0.6256, 0.4236, 0.6262, 0.4015, 0.6561, 0.4253, 0.6467, 0.4236, 0.6262, 0.3999, 0.6259, 0.3724, 0.6622, 0.4015, 0.6561, 0.3999, 0.6259, 0.3743, 0.6252, 0.3473, 0.6619, 0.3724, 0.6622, 0.3743, 0.6252, 0.342, 0.6205, 0.3163, 0.6599, 0.3473, 0.6619, 0.342, 0.6205, 0.3144, 0.6163, 0.2889, 0.6515, 0.3163, 0.6599, 0.3144, 0.6163, 0.2888, 0.6162, 0.2744, 0.6335, 0.2889, 0.6515, 0.2888, 0.6162, 0.2726, 0.6192, 0.2646, 0.6244, 0.2744, 0.6335, 0.2726, 0.6192, 0.2647, 0.6232, 0.4893, 0.6104, 0.4857, 0.6153, 0.4857, 0.6153, 0.4893, 0.6104, 0.4893, 0.6512, 0.4795, 0.6496, 0.4795, 0.6496, 0.4893, 0.6512, 0.464, 0.62, 0.4707, 0.612, 0.4707, 0.612, 0.464, 0.62, 0.4795, 0.6496, 0.4707, 0.644, 0.4707, 0.644, 0.4795, 0.6496, 0.4537, 0.628, 0.464, 0.62, 0.464, 0.62, 0.4537, 0.628, 0.464, 0.636, 0.4537, 0.628, 0.4537, 0.628, 0.464, 0.636, 0.4707, 0.644, 0.464, 0.636, 0.464, 0.636, 0.4707, 0.644, 0.4821, 0.6209, 0.4769, 0.628, 0.4769, 0.628, 0.4821, 0.6209, 0.4813, 0.6207, 0.4849, 0.6152, 0.4886, 0.6101, 0.4923, 0.6076, 0.489, 0.6054, 0.48, 0.6069, 0.4715, 0.6123, 0.4648, 0.6203, 0.4548, 0.628, 0.4648, 0.6358, 0.4715, 0.6438, 0.48, 0.6492, 0.489, 0.6507, 0.4923, 0.6485, 0.4886, 0.6459, 0.4849, 0.6409, 0.4813, 0.6354, 0.476, 0.628, 0.4769, 0.628, 0.4821, 0.6352, 0.4821, 0.6352, 0.4769, 0.628, 0.4812, 0.6207, 0.4759, 0.628, 0.4812, 0.6354, 0.4848, 0.6409, 0.4885, 0.6459, 0.4923, 0.6485, 0.4889, 0.6507, 0.4799, 0.6492, 0.4714, 0.6438, 0.4647, 0.6358, 0.4547, 0.628, 0.4647, 0.6203, 0.4714, 0.6123, 0.4799, 0.6069, 0.4889, 0.6054, 0.4923, 0.6076, 0.4885, 0.6101, 0.4848, 0.6152, 0.4934, 0.6076, 0.4893, 0.6104, 0.4893, 0.6104, 0.4934, 0.6076, 0.4821, 0.6352, 0.4857, 0.6407, 0.4857, 0.6407, 0.4821, 0.6352, 0.4857, 0.6407, 0.4893, 0.6457, 0.4893, 0.6457, 0.4857, 0.6407, 0.4893, 0.6049, 0.4934, 0.6076, 0.4934, 0.6076, 0.4893, 0.6049, 0.4893, 0.6457, 0.4934, 0.6485, 0.4934, 0.6485, 0.4893, 0.6457, 0.4795, 0.6065, 0.4893, 0.6049, 0.4893, 0.6049, 0.4795, 0.6065, 0.4934, 0.6485, 0.4893, 0.6512, 0.4893, 0.6512, 0.4934, 0.6485, 0.4707, 0.612, 0.4795, 0.6065, 0.4795, 0.6065, 0.4707, 0.612, 0.4813, 0.6207, 0.476, 0.628, 0.4767, 0.628, 0.4819, 0.6208, 0.4819, 0.6208, 0.4767, 0.628, 0.4769, 0.628, 0.4821, 0.6209, 0.4849, 0.6152, 0.4813, 0.6207, 0.4819, 0.6208, 0.4855, 0.6153, 0.4855, 0.6153, 0.4819, 0.6208, 0.4821, 0.6209, 0.4857, 0.6153, 0.4886, 0.6101, 0.4849, 0.6152, 0.4855, 0.6153, 0.4891, 0.6103, 0.4891, 0.6103, 0.4855, 0.6153, 0.4857, 0.6153, 0.4893, 0.6104, 0.4923, 0.6076, 0.4886, 0.6101, 0.4891, 0.6103, 0.4931, 0.6076, 0.4931, 0.6076, 0.4891, 0.6103, 0.4893, 0.6104, 0.4934, 0.6076, 0.489, 0.6054, 0.4923, 0.6076, 0.4931, 0.6076, 0.4892, 0.605, 0.4892, 0.605, 0.4931, 0.6076, 0.4934, 0.6076, 0.4893, 0.6049, 0.48, 0.6069, 0.489, 0.6054, 0.4892, 0.605, 0.4797, 0.6066, 0.4797, 0.6066, 0.4892, 0.605, 0.4893, 0.6049, 0.4795, 0.6065, 0.4715, 0.6123, 0.48, 0.6069, 0.4797, 0.6066, 0.471, 0.6121, 0.471, 0.6121, 0.4797, 0.6066, 0.4795, 0.6065, 0.4707, 0.612, 0.4648, 0.6203, 0.4715, 0.6123, 0.471, 0.6121, 0.4643, 0.6201, 0.4643, 0.6201, 0.471, 0.6121, 0.4707, 0.612, 0.464, 0.62, 0.4548, 0.628, 0.4648, 0.6203, 0.4643, 0.6201, 0.454, 0.628, 0.454, 0.628, 0.4643, 0.6201, 0.464, 0.62, 0.4537, 0.628, 0.4821, 0.6352, 0.4769, 0.628, 0.4767, 0.628, 0.4819, 0.6353, 0.4819, 0.6353, 0.4767, 0.628, 0.476, 0.628, 0.4813, 0.6354, 0.4857, 0.6407, 0.4821, 0.6352, 0.4819, 0.6353, 0.4855, 0.6408, 0.4855, 0.6408, 0.4819, 0.6353, 0.4813, 0.6354, 0.4849, 0.6409, 0.4893, 0.6457, 0.4857, 0.6407, 0.4855, 0.6408, 0.4891, 0.6458, 0.4891, 0.6458, 0.4855, 0.6408, 0.4849, 0.6409, 0.4886, 0.6459, 0.4934, 0.6485, 0.4893, 0.6457, 0.4891, 0.6458, 0.4931, 0.6485, 0.4931, 0.6485, 0.4891, 0.6458, 0.4886, 0.6459, 0.4923, 0.6485, 0.4893, 0.6512, 0.4934, 0.6485, 0.4931, 0.6485, 0.4892, 0.6511, 0.4892, 0.6511, 0.4931, 0.6485, 0.4923, 0.6485, 0.489, 0.6507, 0.4795, 0.6496, 0.4893, 0.6512, 0.4892, 0.6511, 0.4797, 0.6494, 0.4797, 0.6494, 0.4892, 0.6511, 0.489, 0.6507, 0.48, 0.6492, 0.4707, 0.644, 0.4795, 0.6496, 0.4797, 0.6494, 0.471, 0.644, 0.471, 0.644, 0.4797, 0.6494, 0.48, 0.6492, 0.4715, 0.6438, 0.464, 0.636, 0.4707, 0.644, 0.471, 0.644, 0.4643, 0.636, 0.4643, 0.636, 0.471, 0.644, 0.4715, 0.6438, 0.4648, 0.6358, 0.4537, 0.628, 0.464, 0.636, 0.4643, 0.636, 0.454, 0.628, 0.454, 0.628, 0.4643, 0.636, 0.4648, 0.6358, 0.4548, 0.628, 0.4821, 0.6209, 0.4769, 0.628, 0.4766, 0.628, 0.4818, 0.6208, 0.4818, 0.6208, 0.4766, 0.628, 0.4759, 0.628, 0.4812, 0.6207, 0.4857, 0.6153, 0.4821, 0.6209, 0.4818, 0.6208, 0.4854, 0.6153, 0.4854, 0.6153, 0.4818, 0.6208, 0.4812, 0.6207, 0.4848, 0.6152, 0.4893, 0.6104, 0.4857, 0.6153, 0.4854, 0.6153, 0.489, 0.6103, 0.489, 0.6103, 0.4854, 0.6153, 0.4848, 0.6152, 0.4885, 0.6101, 0.4934, 0.6076, 0.4893, 0.6104, 0.489, 0.6103, 0.4931, 0.6076, 0.4931, 0.6076, 0.489, 0.6103, 0.4885, 0.6101, 0.4923, 0.6076, 0.4893, 0.6049, 0.4934, 0.6076, 0.4931, 0.6076, 0.4892, 0.605, 0.4892, 0.605, 0.4931, 0.6076, 0.4923, 0.6076, 0.4889, 0.6054, 0.4795, 0.6065, 0.4893, 0.6049, 0.4892, 0.605, 0.4796, 0.6066, 0.4796, 0.6066, 0.4892, 0.605, 0.4889, 0.6054, 0.4799, 0.6069, 0.4707, 0.612, 0.4795, 0.6065, 0.4796, 0.6066, 0.4709, 0.6121, 0.4709, 0.6121, 0.4796, 0.6066, 0.4799, 0.6069, 0.4714, 0.6123, 0.464, 0.62, 0.4707, 0.612, 0.4709, 0.6121, 0.4642, 0.6201, 0.4642, 0.6201, 0.4709, 0.6121, 0.4714, 0.6123, 0.4647, 0.6203, 0.4537, 0.628, 0.464, 0.62, 0.4642, 0.6201, 0.454, 0.628, 0.454, 0.628, 0.4642, 0.6201, 0.4647, 0.6203, 0.4547, 0.628, 0.4812, 0.6354, 0.4759, 0.628, 0.4766, 0.628, 0.4818, 0.6353, 0.4818, 0.6353, 0.4766, 0.628, 0.4769, 0.628, 0.4821, 0.6352, 0.4848, 0.6409, 0.4812, 0.6354, 0.4818, 0.6353, 0.4854, 0.6408, 0.4854, 0.6408, 0.4818, 0.6353, 0.4821, 0.6352, 0.4857, 0.6407, 0.4885, 0.6459, 0.4848, 0.6409, 0.4854, 0.6408, 0.489, 0.6458, 0.489, 0.6458, 0.4854, 0.6408, 0.4857, 0.6407, 0.4893, 0.6457, 0.4923, 0.6485, 0.4885, 0.6459, 0.489, 0.6458, 0.4931, 0.6485, 0.4931, 0.6485, 0.489, 0.6458, 0.4893, 0.6457, 0.4934, 0.6485, 0.4889, 0.6507, 0.4923, 0.6485, 0.4931, 0.6485, 0.4892, 0.6511, 0.4892, 0.6511, 0.4931, 0.6485, 0.4934, 0.6485, 0.4893, 0.6512, 0.4799, 0.6492, 0.4889, 0.6507, 0.4892, 0.6511, 0.4796, 0.6494, 0.4796, 0.6494, 0.4892, 0.6511, 0.4893, 0.6512, 0.4795, 0.6496, 0.4714, 0.6438, 0.4799, 0.6492, 0.4796, 0.6494, 0.4709, 0.644, 0.4709, 0.644, 0.4796, 0.6494, 0.4795, 0.6496, 0.4707, 0.644, 0.4647, 0.6358, 0.4714, 0.6438, 0.4709, 0.644, 0.4642, 0.636, 0.4642, 0.636, 0.4709, 0.644, 0.4707, 0.644, 0.464, 0.636, 0.4547, 0.628, 0.4647, 0.6358, 0.4642, 0.636, 0.454, 0.628, 0.454, 0.628, 0.4642, 0.636, 0.464, 0.636, 0.4537, 0.628, 0.4857, 0.6153, 0.4821, 0.6209, 0.4821, 0.6209, 0.4857, 0.6153, 0.3274, 0.6264, 0.3396, 0.628, 0.3396, 0.6279, 0.3274, 0.6263, 0.3494, 0.5986, 0.3487, 0.593, 0.3487, 0.5929, 0.3494, 0.5985, 0.3364, 0.5924, 0.328, 0.598, 0.328, 0.5978, 0.3364, 0.5922, 0.3455, 0.6065, 0.3494, 0.5986, 0.3494, 0.5985, 0.3455, 0.6063, 0.3387, 0.6133, 0.3455, 0.6065, 0.3455, 0.6063, 0.3387, 0.6132, 0.3396, 0.628, 0.3387, 0.6133, 0.3387, 0.6132, 0.3396, 0.6279, 0.3455, 0.5906, 0.3364, 0.5924, 0.3364, 0.5922, 0.3455, 0.5904, 0.3229, 0.6123, 0.3274, 0.6264, 0.3274, 0.6263, 0.3229, 0.6121, 0.328, 0.598, 0.3232, 0.6042, 0.3232, 0.6041, 0.328, 0.5978, 0.3487, 0.593, 0.3455, 0.5906, 0.3455, 0.5904, 0.3487, 0.5929, 0.3389, 0.6272, 0.3381, 0.6129, 0.345, 0.6059, 0.3488, 0.5982, 0.3482, 0.593, 0.3453, 0.5908, 0.3366, 0.5926, 0.3284, 0.5981, 0.3237, 0.6041, 0.3235, 0.6118, 0.3278, 0.6256, 0.3232, 0.6042, 0.3229, 0.6123, 0.3229, 0.6121, 0.3232, 0.6041, 0.3488, 0.5982, 0.345, 0.6059, 0.3453, 0.6061, 0.3492, 0.5984, 0.3492, 0.5984, 0.3453, 0.6061, 0.3455, 0.6063, 0.3494, 0.5985, 0.345, 0.6059, 0.3381, 0.6129, 0.3385, 0.613, 0.3453, 0.6061, 0.3453, 0.6061, 0.3385, 0.613, 0.3387, 0.6132, 0.3455, 0.6063, 0.3381, 0.6129, 0.3389, 0.6272, 0.3394, 0.6276, 0.3385, 0.613, 0.3385, 0.613, 0.3394, 0.6276, 0.3396, 0.6279, 0.3387, 0.6132, 0.3396, 0.628, 0.3274, 0.6264, 0.3275, 0.6264, 0.3394, 0.628, 0.3394, 0.628, 0.3275, 0.6264, 0.3278, 0.626, 0.3389, 0.6276, 0.3389, 0.6272, 0.3278, 0.6256, 0.3275, 0.626, 0.3394, 0.6276, 0.3394, 0.6276, 0.3275, 0.626, 0.3274, 0.6263, 0.3396, 0.6279, 0.3387, 0.6133, 0.3396, 0.628, 0.3394, 0.628, 0.3385, 0.6134, 0.3385, 0.6134, 0.3394, 0.628, 0.3389, 0.6276, 0.3381, 0.6133, 0.3455, 0.6065, 0.3387, 0.6133, 0.3385, 0.6134, 0.3453, 0.6065, 0.3453, 0.6065, 0.3385, 0.6134, 0.3381, 0.6133, 0.345, 0.6063, 0.3494, 0.5986, 0.3455, 0.6065, 0.3453, 0.6065, 0.3492, 0.5987, 0.3492, 0.5987, 0.3453, 0.6065, 0.345, 0.6063, 0.3488, 0.5987, 0.3487, 0.593, 0.3494, 0.5986, 0.3492, 0.5987, 0.3485, 0.5932, 0.3485, 0.5932, 0.3492, 0.5987, 0.3488, 0.5987, 0.3482, 0.5935, 0.3455, 0.5906, 0.3487, 0.593, 0.3485, 0.5932, 0.3454, 0.5908, 0.3454, 0.5908, 0.3485, 0.5932, 0.3482, 0.5935, 0.3453, 0.5913, 0.3364, 0.5924, 0.3455, 0.5906, 0.3454, 0.5908, 0.3365, 0.5926, 0.3365, 0.5926, 0.3454, 0.5908, 0.3453, 0.5913, 0.3366, 0.593, 0.328, 0.598, 0.3364, 0.5924, 0.3365, 0.5926, 0.3281, 0.5982, 0.3281, 0.5982, 0.3365, 0.5926, 0.3366, 0.593, 0.3284, 0.5985, 0.3232, 0.6042, 0.328, 0.598, 0.3281, 0.5982, 0.3233, 0.6044, 0.3233, 0.6044, 0.3281, 0.5982, 0.3284, 0.5985, 0.3237, 0.6046, 0.3229, 0.6123, 0.3232, 0.6042, 0.3233, 0.6044, 0.3231, 0.6123, 0.3231, 0.6123, 0.3233, 0.6044, 0.3237, 0.6046, 0.3235, 0.6122, 0.3274, 0.6264, 0.3229, 0.6123, 0.3231, 0.6123, 0.3275, 0.6264, 0.3275, 0.6264, 0.3231, 0.6123, 0.3235, 0.6122, 0.3278, 0.626, 0.3482, 0.593, 0.3488, 0.5982, 0.3492, 0.5984, 0.3485, 0.5929, 0.3485, 0.5929, 0.3492, 0.5984, 0.3494, 0.5985, 0.3487, 0.5929, 0.3453, 0.5908, 0.3482, 0.593, 0.3485, 0.5929, 0.3454, 0.5905, 0.3454, 0.5905, 0.3485, 0.5929, 0.3487, 0.5929, 0.3455, 0.5904, 0.3366, 0.5926, 0.3453, 0.5908, 0.3454, 0.5905, 0.3365, 0.5922, 0.3365, 0.5922, 0.3454, 0.5905, 0.3455, 0.5904, 0.3364, 0.5922, 0.3284, 0.5981, 0.3366, 0.5926, 0.3365, 0.5922, 0.3281, 0.5978, 0.3281, 0.5978, 0.3365, 0.5922, 0.3364, 0.5922, 0.328, 0.5978, 0.3237, 0.6041, 0.3284, 0.5981, 0.3281, 0.5978, 0.3233, 0.604, 0.3233, 0.604, 0.3281, 0.5978, 0.328, 0.5978, 0.3232, 0.6041, 0.3235, 0.6118, 0.3237, 0.6041, 0.3233, 0.604, 0.3231, 0.612, 0.3231, 0.612, 0.3233, 0.604, 0.3232, 0.6041, 0.3229, 0.6121, 0.3278, 0.6256, 0.3235, 0.6118, 0.3231, 0.612, 0.3275, 0.626, 0.3275, 0.626, 0.3231, 0.612, 0.3229, 0.6121, 0.3274, 0.6263, 0.3389, 0.6276, 0.3278, 0.626, 0.3235, 0.6122, 0.3237, 0.6046, 0.3284, 0.5985, 0.3366, 0.593, 0.3453, 0.5913, 0.3482, 0.5935, 0.3488, 0.5987, 0.345, 0.6063, 0.3381, 0.6133, 0.3274, 0.6264, 0.3274, 0.6263, 0.3396, 0.6279, 0.3396, 0.628, 0.3494, 0.5986, 0.3494, 0.5985, 0.3487, 0.5929, 0.3487, 0.593, 0.3364, 0.5924, 0.3364, 0.5922, 0.328, 0.5978, 0.328, 0.598, 0.3455, 0.6065, 0.3455, 0.6063, 0.3494, 0.5985, 0.3494, 0.5986, 0.3387, 0.6133, 0.3387, 0.6132, 0.3455, 0.6063, 0.3455, 0.6065, 0.3396, 0.628, 0.3396, 0.6279, 0.3387, 0.6132, 0.3387, 0.6133, 0.3455, 0.5906, 0.3455, 0.5904, 0.3364, 0.5922, 0.3364, 0.5924, 0.3229, 0.6123, 0.3229, 0.6121, 0.3274, 0.6263, 0.3274, 0.6264, 0.328, 0.598, 0.328, 0.5978, 0.3232, 0.6041, 0.3232, 0.6042, 0.3487, 0.593, 0.3487, 0.5929, 0.3455, 0.5904, 0.3455, 0.5906, 0.3389, 0.6272, 0.3278, 0.6256, 0.3235, 0.6118, 0.3237, 0.6041, 0.3284, 0.5981, 0.3366, 0.5926, 0.3453, 0.5908, 0.3482, 0.593, 0.3488, 0.5982, 0.345, 0.6059, 0.3381, 0.6129, 0.3232, 0.6042, 0.3232, 0.6041, 0.3229, 0.6121, 0.3229, 0.6123, 0.3488, 0.5982, 0.3492, 0.5984, 0.3453, 0.6061, 0.345, 0.6059, 0.3492, 0.5984, 0.3494, 0.5985, 0.3455, 0.6063, 0.3453, 0.6061, 0.345, 0.6059, 0.3453, 0.6061, 0.3385, 0.613, 0.3381, 0.6129, 0.3453, 0.6061, 0.3455, 0.6063, 0.3387, 0.6132, 0.3385, 0.613, 0.3381, 0.6129, 0.3385, 0.613, 0.3394, 0.6276, 0.3389, 0.6272, 0.3385, 0.613, 0.3387, 0.6132, 0.3396, 0.6279, 0.3394, 0.6276, 0.3396, 0.628, 0.3394, 0.628, 0.3275, 0.6264, 0.3274, 0.6264, 0.3394, 0.628, 0.3389, 0.6276, 0.3278, 0.626, 0.3275, 0.6264, 0.3389, 0.6272, 0.3394, 0.6276, 0.3275, 0.626, 0.3278, 0.6256, 0.3394, 0.6276, 0.3396, 0.6279, 0.3274, 0.6263, 0.3275, 0.626, 0.3387, 0.6133, 0.3385, 0.6134, 0.3394, 0.628, 0.3396, 0.628, 0.3385, 0.6134, 0.3381, 0.6133, 0.3389, 0.6276, 0.3394, 0.628, 0.3455, 0.6065, 0.3453, 0.6065, 0.3385, 0.6134, 0.3387, 0.6133, 0.3453, 0.6065, 0.345, 0.6063, 0.3381, 0.6133, 0.3385, 0.6134, 0.3494, 0.5986, 0.3492, 0.5987, 0.3453, 0.6065, 0.3455, 0.6065, 0.3492, 0.5987, 0.3488, 0.5987, 0.345, 0.6063, 0.3453, 0.6065, 0.3487, 0.593, 0.3485, 0.5932, 0.3492, 0.5987, 0.3494, 0.5986, 0.3485, 0.5932, 0.3482, 0.5935, 0.3488, 0.5987, 0.3492, 0.5987, 0.3455, 0.5906, 0.3454, 0.5908, 0.3485, 0.5932, 0.3487, 0.593, 0.3454, 0.5908, 0.3453, 0.5913, 0.3482, 0.5935, 0.3485, 0.5932, 0.3364, 0.5924, 0.3365, 0.5926, 0.3454, 0.5908, 0.3455, 0.5906, 0.3365, 0.5926, 0.3366, 0.593, 0.3453, 0.5913, 0.3454, 0.5908, 0.328, 0.598, 0.3281, 0.5982, 0.3365, 0.5926, 0.3364, 0.5924, 0.3281, 0.5982, 0.3284, 0.5985, 0.3366, 0.593, 0.3365, 0.5926, 0.3232, 0.6042, 0.3233, 0.6044, 0.3281, 0.5982, 0.328, 0.598, 0.3233, 0.6044, 0.3237, 0.6046, 0.3284, 0.5985, 0.3281, 0.5982, 0.3229, 0.6123, 0.3231, 0.6123, 0.3233, 0.6044, 0.3232, 0.6042, 0.3231, 0.6123, 0.3235, 0.6122, 0.3237, 0.6046, 0.3233, 0.6044, 0.3274, 0.6264, 0.3275, 0.6264, 0.3231, 0.6123, 0.3229, 0.6123, 0.3275, 0.6264, 0.3278, 0.626, 0.3235, 0.6122, 0.3231, 0.6123, 0.3482, 0.593, 0.3485, 0.5929, 0.3492, 0.5984, 0.3488, 0.5982, 0.3485, 0.5929, 0.3487, 0.5929, 0.3494, 0.5985, 0.3492, 0.5984, 0.3453, 0.5908, 0.3454, 0.5905, 0.3485, 0.5929, 0.3482, 0.593, 0.3454, 0.5905, 0.3455, 0.5904, 0.3487, 0.5929, 0.3485, 0.5929, 0.3366, 0.5926, 0.3365, 0.5922, 0.3454, 0.5905, 0.3453, 0.5908, 0.3365, 0.5922, 0.3364, 0.5922, 0.3455, 0.5904, 0.3454, 0.5905, 0.3284, 0.5981, 0.3281, 0.5978, 0.3365, 0.5922, 0.3366, 0.5926, 0.3281, 0.5978, 0.328, 0.5978, 0.3364, 0.5922, 0.3365, 0.5922, 0.3237, 0.6041, 0.3233, 0.604, 0.3281, 0.5978, 0.3284, 0.5981, 0.3233, 0.604, 0.3232, 0.6041, 0.328, 0.5978, 0.3281, 0.5978, 0.3235, 0.6118, 0.3231, 0.612, 0.3233, 0.604, 0.3237, 0.6041, 0.3231, 0.612, 0.3229, 0.6121, 0.3232, 0.6041, 0.3233, 0.604, 0.3278, 0.6256, 0.3275, 0.626, 0.3231, 0.612, 0.3235, 0.6118, 0.3275, 0.626, 0.3274, 0.6263, 0.3229, 0.6121, 0.3231, 0.612, 0.3389, 0.6276, 0.3381, 0.6133, 0.345, 0.6063, 0.3488, 0.5987, 0.3482, 0.5935, 0.3453, 0.5913, 0.3366, 0.593, 0.3284, 0.5985, 0.3237, 0.6046, 0.3235, 0.6122, 0.3278, 0.626])
me_circle.materials.append(mat_material_001)
me_circle.use_remesh_fix_poles = True
me_circle.use_remesh_preserve_attributes = False
me_circle.use_mirror_vertex_groups = False
me_circle.update()
arm_armature = bpy.data.armatures.new('Armature')  # bones are not reproduced

# ---- objects
ob_circle = bpy.data.objects.new('Circle', me_circle)
ob_armature = bpy.data.objects.new('Armature', arm_armature)

# ---- transforms, parenting, visibility, modifiers, constraints
ob_circle.parent = ob_armature
ob_circle.location = (0.0, 0.0, 0.0)
ob_circle.lineart.crease_threshold = 0.0
_vg = ob_circle.vertex_groups.new(name='Bone')
for _i, _w in zip([0, 1, 2, 3, 4, 5, 6, 7, 8, 9, 10, 11, 12, 13, 14, 15, 16, 17, 18, 19, 20, 21, 22, 23, 24, 25, 26, 27, 28, 29, 30, 31, 32, 33, 34, 35, 36, 37, 38, 39, 40, 41, 42, 43, 44, 45, 46, 47, 48, 49, 50, 51, 52, 53, 54, 55, 56, 57, 58, 59, 60, 61, 62, 63, 64, 65, 66, 67, 68, 69, 70, 71, 72, 73, 74, 75, 76, 77, 78, 79, 80, 81, 82, 83, 84, 85, 86, 87, 88, 89, 90, 91, 92, 93, 94, 95, 96, 97, 98, 99, 100, 101, 102, 103, 104, 105, 106, 107, 108, 109, 110, 111, 112, 113, 114, 115, 116, 117, 118, 119, 120, 121, 122, 123, 124, 125, 126, 127, 128, 129, 130, 131, 132, 133, 134, 135, 136, 137, 138, 139, 140, 141, 142, 143, 144, 145, 146, 147, 148, 149, 150, 151, 152, 153, 154, 155, 156, 157, 158, 159, 160, 161, 162, 163, 164, 165, 166, 167, 168, 169, 170, 171, 172, 173, 174, 175, 176, 177, 178, 179, 180, 181, 182, 183, 184, 185, 186, 187, 188, 189, 190, 191, 192, 193, 194, 195, 196, 197, 198, 199, 200, 201, 202, 203, 204, 205, 206, 207, 208, 209, 210, 211, 212, 213, 214, 215, 216, 217, 218, 219, 220, 221, 222, 223, 224, 225, 226, 227, 228, 229, 230, 231, 232, 233, 234, 235, 236, 237, 238, 239, 240, 241, 242, 243, 244, 245, 246, 247, 248, 249, 250, 251, 252, 253, 254, 255, 256, 257, 258, 259, 260, 261, 262, 263, 264, 265, 266, 267, 268, 269, 270, 271, 272, 273, 274, 275, 276, 277, 278, 279, 280, 281, 282, 283, 284, 285, 286, 287, 288, 289, 290, 291, 292, 293, 294, 295, 296, 297, 298, 299, 300, 301, 302, 303, 304, 305, 306, 307, 308, 309, 310, 311, 312, 313, 314, 315, 316, 317, 318, 319, 320, 321, 322, 323, 324, 325, 326, 327, 328, 329, 330, 331, 332, 333, 334, 335, 336, 337, 338, 339, 340, 341, 342, 343, 344, 345, 346, 347, 348, 349, 350, 351, 352, 353, 354, 355, 356, 357, 358, 359, 360, 361, 362, 363, 364, 365, 366, 367, 368, 369, 370, 371, 372, 373, 374, 375, 376, 377, 378, 379, 380, 381, 382, 383, 384, 385, 386, 387, 388, 389, 390, 391, 392, 393, 394, 395, 396, 397, 398, 399, 400, 401, 402, 403, 404, 405, 406, 407, 408, 409, 410, 411, 412, 413, 414, 415, 416, 417, 418, 419, 420, 421, 422, 423, 424, 425, 426, 427, 428, 429, 430, 431, 432, 433, 434, 435, 436, 437, 438, 439, 440, 441, 442, 443, 444, 445, 446, 447, 448, 449, 450, 451], [0.0, 0.0, 0.0, 0.0, 0.0, 0.0, 0.0, 0.0, 0.0, 0.0, 0.0, 0.0, 0.0, 0.0, 0.0, 0.0, 0.0, 0.0, 0.0, 0.0, 0.0, 0.0, 0.0, 0.0, 0.0, 0.0, 0.0, 0.0, 0.0, 0.0, 0.0, 0.0, 0.0, 0.0, 0.0, 0.0, 0.0, 0.0, 0.0, 0.0, 0.0, 0.0, 0.0, 0.0, 0.0, 0.0, 0.0, 0.0, 0.0, 0.0, 0.0, 0.0, 0.0, 0.0, 0.0, 0.0, 1.0, 1.0, 1.0, 1.0, 0.0, 0.0, 0.0, 0.0, 0.0, 0.0, 0.0, 0.0, 0.0, 0.0, 0.0, 0.0, 0.0, 0.0, 0.0, 0.0, 0.0, 0.0, 0.0, 0.0, 0.0, 0.0, 0.0, 0.0, 0.0, 0.0, 0.0, 0.0, 0.0, 0.0, 0.0, 0.0, 0.0, 0.0, 0.0, 0.0, 0.0, 0.0, 1.0, 1.0, 1.0, 1.0, 1.0, 1.0, 1.0, 1.0, 1.0, 1.0, 1.0, 1.0, 0.0, 0.0, 0.0, 0.0, 0.0, 0.0, 0.0, 0.0, 0.0, 0.0, 0.0, 0.0, 0.0, 0.0, 0.0, 0.0, 0.0, 0.0, 0.0, 0.0, 0.0, 0.0, 0.0, 0.0, 0.0, 0.0, 0.0, 0.0, 0.0, 0.0, 0.0, 0.0, 0.0, 0.0, 0.0, 0.0, 0.0, 0.0, 0.0, 0.0, 0.0, 0.0, 0.0, 0.0, 0.0, 0.0, 0.0, 0.0, 1.0, 1.0, 1.0, 1.0, 0.0, 0.0, 0.0, 0.0, 0.0, 0.0, 0.0, 0.0, 0.0, 0.0, 0.0, 0.0, 0.0, 0.0, 0.0, 0.0, 0.0, 0.0, 0.0, 0.0, 0.0, 0.0, 0.0, 0.0, 0.0, 0.0, 0.0, 0.0, 0.0, 0.0, 0.0, 0.0, 0.0, 0.0, 0.0, 0.0, 0.0, 0.0, 1.0, 1.0, 1.0, 1.0, 1.0, 1.0, 1.0, 1.0, 1.0, 1.0, 1.0, 1.0, 0.0, 0.0, 0.0, 0.0, 0.0, 0.0, 0.0, 0.0, 0.0, 0.0, 0.0, 0.0, 0.0, 0.0, 0.0, 0.0, 0.0, 0.0, 0.0, 0.0, 0.0, 0.0, 0.0, 0.0, 0.0, 0.0, 0.0, 0.0, 0.0, 0.0, 0.0, 0.0, 0.0, 0.0, 0.0, 0.0, 0.0, 0.0, 0.0, 0.0, 0.0, 0.0, 0.0, 0.0, 0.0, 0.0, 0.0, 0.0, 0.0, 0.0, 0.0, 0.0, 0.0, 0.0, 0.0, 0.0, 0.0, 0.0, 0.0, 0.0, 0.0, 0.0, 0.0, 0.0, 0.0, 0.0, 0.0, 0.0, 0.0, 0.0, 0.0, 0.0, 0.0, 0.0, 0.0, 0.0, 0.0, 0.0, 0.0, 0.0, 0.0, 0.0, 0.0, 0.0, 0.0, 0.0, 0.0, 0.0, 0.0, 0.0, 0.0, 0.0, 0.0, 0.0, 0.0, 0.0, 0.0, 0.0, 0.0, 0.0, 0.0, 0.0, 0.0, 0.0, 0.0, 0.0, 0.0, 0.0, 0.0, 0.0, 0.0, 0.0, 0.0, 0.0, 0.0, 0.0, 0.0, 0.0, 0.0, 0.0, 0.0, 0.0, 0.0, 0.0, 0.0, 0.0, 0.0, 0.0, 0.0, 0.0, 0.0, 0.0, 0.0, 0.0, 0.0, 0.0, 0.0, 0.0, 0.0, 0.0, 0.0, 0.0, 0.0, 0.0, 0.0, 0.0, 0.0, 0.0, 0.0, 0.0, 0.0, 0.0, 0.0, 0.0, 0.0, 0.0, 0.0, 0.0, 0.0, 0.0, 0.0, 0.0, 0.0, 0.0, 0.0, 0.0, 0.0, 0.0, 0.0, 0.0, 0.0, 0.0, 0.0, 0.0, 0.0, 0.0, 0.0, 0.0, 0.0, 0.0, 0.0, 0.0, 0.0, 0.0, 0.0, 0.0, 0.0, 0.0, 0.0, 0.0, 0.0, 0.0, 0.0, 0.0, 0.0, 0.0, 0.0, 0.0, 0.0, 0.0, 0.0, 0.0, 0.0, 0.0, 0.0, 0.0, 0.0, 0.0, 0.0, 0.0, 0.0, 0.0, 0.0, 0.0, 0.0, 0.0, 0.0, 0.0, 0.0, 0.0, 0.0, 0.0, 0.0, 0.0, 0.0, 0.0, 0.0, 0.0, 0.0, 0.0, 0.0, 0.0, 0.0, 0.0, 0.0, 0.0, 0.0, 0.0, 0.0, 0.0]): _vg.add([_i], _w, 'REPLACE')
_vg = ob_circle.vertex_groups.new(name='Bone.001')
for _i, _w in zip([0, 1, 2, 3, 4, 5, 6, 7, 8, 9, 10, 11, 12, 13, 14, 15, 16, 17, 18, 19, 20, 21, 22, 23, 24, 25, 26, 27, 28, 29, 30, 31, 32, 33, 34, 35, 36, 37, 38, 39, 40, 41, 42, 43, 44, 45, 46, 47, 48, 49, 50, 51, 52, 53, 54, 55, 56, 57, 58, 59, 60, 61, 62, 63, 64, 65, 66, 67, 68, 69, 70, 71, 72, 73, 74, 75, 76, 77, 78, 79, 80, 81, 82, 83, 84, 85, 86, 87, 88, 89, 90, 91, 92, 93, 94, 95, 96, 97, 98, 99, 100, 101, 102, 103, 104, 105, 106, 107, 108, 109, 110, 111, 112, 113, 114, 115, 116, 117, 118, 119, 120, 121, 122, 123, 124, 125, 126, 127, 128, 129, 130, 131, 132, 133, 134, 135, 136, 137, 138, 139, 140, 141, 142, 143, 144, 145, 146, 147, 148, 149, 150, 151, 152, 153, 154, 155, 156, 157, 158, 159, 160, 161, 162, 163, 164, 165, 166, 167, 168, 169, 170, 171, 172, 173, 174, 175, 176, 177, 178, 179, 180, 181, 182, 183, 184, 185, 186, 187, 188, 189, 190, 191, 192, 193, 194, 195, 196, 197, 198, 199, 200, 201, 202, 203, 204, 205, 206, 207, 208, 209, 210, 211, 212, 213, 214, 215, 216, 217, 218, 219, 220, 221, 222, 223, 224, 225, 226, 227, 228, 229, 230, 231, 232, 233, 234, 235, 236, 237, 238, 239, 240, 241, 242, 243, 244, 245, 246, 247, 248, 249, 250, 251, 252, 253, 254, 255, 256, 257, 258, 259, 260, 261, 262, 263, 264, 265, 266, 267, 268, 269, 270, 271, 272, 273, 274, 275, 276, 277, 278, 279, 280, 281, 282, 283, 284, 285, 286, 287, 288, 289, 290, 291, 292, 293, 294, 295, 296, 297, 298, 299, 300, 301, 302, 303, 304, 305, 306, 307, 308, 309, 310, 311, 312, 313, 314, 315, 316, 317, 318, 319, 320, 321, 322, 323, 324, 325, 326, 327, 328, 329, 330, 331, 332, 333, 334, 335, 336, 337, 338, 339, 340, 341, 342, 343, 344, 345, 346, 347, 348, 349, 350, 351, 352, 353, 354, 355, 356, 357, 358, 359, 360, 361, 362, 363, 364, 365, 366, 367, 368, 369, 370, 371, 372, 373, 374, 375, 376, 377, 378, 379, 380, 381, 382, 383, 384, 385, 386, 387, 388, 389, 390, 391, 392, 393, 394, 395, 396, 397, 398, 399, 400, 401, 402, 403, 404, 405, 406, 407, 408, 409, 410, 411, 412, 413, 414, 415, 416, 417, 418, 419, 420, 421, 422, 423, 424, 425, 426, 427, 428, 429, 430, 431, 432, 433, 434, 435, 436, 437, 438, 439, 440, 441, 442, 443, 444, 445, 446, 447, 448, 449, 450, 451], [0.0, 0.0, 0.0, 0.0, 0.0, 0.0, 0.0, 0.0, 0.0, 0.0, 0.0, 0.0, 0.0, 0.0, 0.0, 0.0, 0.0, 0.0, 0.0, 0.0, 0.0, 0.0, 0.0, 0.0, 0.0, 0.0, 0.0, 0.0, 0.0, 0.0, 0.0, 0.0, 0.0, 0.0, 0.0, 0.0, 0.0, 0.0, 0.0, 0.0, 0.0, 0.0, 0.0, 0.0, 0.0, 0.0, 0.0, 0.0, 1.0, 0.9927, 1.0, 0.9924, 0.0, 0.0, 0.0, 0.0, 0.0, 0.0, 0.0, 0.0, 1.0, 1.0, 1.0, 1.0, 0.0, 0.0, 0.0, 0.0, 0.0, 0.0, 0.0, 0.0, 0.0, 0.0, 0.0, 0.0, 0.0, 0.0, 0.0, 0.0, 0.0, 0.0, 0.0, 0.0, 0.0, 0.0, 0.0, 0.0, 0.0, 0.0, 0.0, 0.0, 0.0, 0.0, 0.0, 0.0, 0.0, 0.0, 0.0, 0.0, 0.0, 0.0, 0.0, 0.0, 0.0, 0.0, 0.0, 0.0, 0.0, 0.0, 0.0, 0.0, 0.0, 0.0, 0.0, 0.0, 0.0, 0.0, 0.0, 0.0, 0.0, 0.0, 0.0, 0.0, 0.0, 0.0, 0.0, 0.0, 0.0, 0.0, 0.0, 0.0, 0.0, 0.0, 0.0, 0.0, 0.0, 0.0, 0.0, 0.0, 0.0, 0.0, 0.0, 0.0, 0.0, 0.0, 0.0, 0.0, 0.0, 0.0, 0.0, 0.0, 0.0, 0.0, 0.9927, 1.0, 0.9924, 1.0, 0.0, 0.0, 0.0, 0.0, 1.0, 1.0, 1.0, 1.0, 0.0, 0.0, 0.0, 0.0, 0.0, 0.0, 0.0, 0.0, 0.0, 0.0, 0.0, 0.0, 0.0, 0.0, 0.0, 0.0, 0.0, 0.0, 0.0, 0.0, 0.0, 0.0, 0.0, 0.0, 0.0, 0.0, 0.0, 0.0, 0.0, 0.0, 0.0, 0.0, 0.0, 0.0, 0.0, 0.0, 0.0, 0.0, 0.0, 0.0, 0.0, 0.0, 0.0, 0.0, 0.0, 0.0, 0.0, 0.0, 0.0, 0.0, 0.0, 0.0, 0.0, 0.0, 0.0, 0.0, 0.0, 0.0, 0.0, 0.0, 0.0, 0.0, 0.0, 0.0, 0.0, 0.0, 0.0, 0.0, 0.0, 0.0, 0.0, 0.0, 0.0, 0.0, 0.0, 0.0, 0.0, 0.0, 0.0, 0.0, 0.0, 0.0, 0.0, 0.0, 0.0, 0.0, 0.0, 0.0, 0.0, 0.0, 0.0, 0.0, 0.0, 0.0, 0.0, 0.0, 0.0, 0.0, 0.0, 0.0, 0.0, 0.0, 0.0, 0.0, 0.0, 0.0, 0.0, 0.0, 0.0, 0.0, 0.0, 0.0, 0.0, 0.0, 0.0, 0.0, 0.0, 0.0, 0.0, 0.0, 0.0, 0.0, 0.0, 0.0, 0.0, 0.0, 0.0, 0.0, 0.0, 0.0, 0.0, 0.0, 0.0, 0.0, 0.0, 0.0, 0.0, 0.0, 0.0, 0.0, 0.0, 0.0, 0.0, 0.0, 0.0, 0.0, 0.0, 0.0, 0.0, 0.0, 0.0, 0.0, 0.0, 0.0, 0.0, 0.0, 0.0, 0.0, 0.0, 0.0, 0.0, 0.0, 0.0, 0.0, 0.0, 0.0, 0.0, 0.0, 0.0, 0.0, 0.0, 0.0, 0.0, 0.0, 0.0, 0.0, 0.0, 0.0, 0.0, 0.0, 0.0, 0.0, 0.0, 0.0, 0.0, 0.0, 0.0, 0.0, 0.0, 0.0, 0.0, 0.0, 0.0, 0.0, 0.0, 0.0, 0.0, 0.0, 0.0, 0.0, 0.0, 0.0, 0.0, 0.0, 0.0, 0.0, 0.0, 0.0, 0.0, 0.0, 0.0, 0.0, 0.0, 0.0, 0.0, 0.0, 0.0, 0.0, 0.0, 0.0, 0.0, 0.0, 0.0, 0.0, 0.0, 0.0, 0.0, 0.0, 0.0, 0.0, 0.0, 0.0, 0.0, 0.0, 0.0, 0.0, 0.0, 0.0, 0.0, 0.0, 0.0, 0.0, 0.0, 0.0, 0.0, 0.0, 0.0, 0.0, 0.0, 0.0, 0.0, 0.0, 0.0, 0.0, 0.0, 0.0, 0.0, 0.0, 0.0, 0.0, 0.0, 0.0, 0.0, 0.0, 0.0, 0.0, 0.0, 0.0, 0.0, 0.0, 0.0, 0.0, 0.0, 0.0, 0.0, 0.0, 0.0, 0.0, 0.0, 0.0, 0.0, 0.0, 0.0, 0.0, 0.0, 0.0]): _vg.add([_i], _w, 'REPLACE')
_vg = ob_circle.vertex_groups.new(name='Bone.002')
for _i, _w in zip([0, 1, 2, 3, 4, 5, 6, 7, 8, 9, 10, 11, 12, 13, 14, 15, 16, 17, 18, 19, 20, 21, 22, 23, 24, 25, 26, 27, 28, 29, 30, 31, 32, 33, 34, 35, 36, 37, 38, 39, 40, 41, 42, 43, 44, 45, 46, 47, 48, 49, 50, 51, 52, 53, 54, 55, 56, 57, 58, 59, 60, 61, 62, 63, 64, 65, 66, 67, 68, 69, 70, 71, 72, 73, 74, 75, 76, 77, 78, 79, 80, 81, 82, 83, 84, 85, 86, 87, 88, 89, 90, 91, 92, 93, 94, 95, 96, 97, 98, 99, 100, 101, 102, 103, 104, 105, 106, 107, 108, 109, 110, 111, 112, 113, 114, 115, 116, 117, 118, 119, 120, 121, 122, 123, 124, 125, 126, 127, 128, 129, 130, 131, 132, 133, 134, 135, 136, 137, 138, 139, 140, 141, 142, 143, 144, 145, 146, 147, 148, 149, 150, 151, 152, 153, 154, 155, 156, 157, 158, 159, 160, 161, 162, 163, 164, 165, 166, 167, 168, 169, 170, 171, 172, 173, 174, 175, 176, 177, 178, 179, 180, 181, 182, 183, 184, 185, 186, 187, 188, 189, 190, 191, 192, 193, 194, 195, 196, 197, 198, 199, 200, 201, 202, 203, 204, 205, 206, 207, 208, 209, 210, 211, 212, 213, 214, 215, 216, 217, 218, 219, 220, 221, 222, 223, 224, 225, 226, 227, 228, 229, 230, 231, 232, 233, 234, 235, 236, 237, 238, 239, 240, 241, 242, 243, 244, 245, 246, 247, 248, 249, 250, 251, 252, 253, 254, 255, 256, 257, 258, 259, 260, 261, 262, 263, 264, 265, 266, 267, 268, 269, 270, 271, 272, 273, 274, 275, 276, 277, 278, 279, 280, 281, 282, 283, 284, 285, 286, 287, 288, 289, 290, 291, 292, 293, 294, 295, 296, 297, 298, 299, 300, 301, 302, 303, 304, 305, 306, 307, 308, 309, 310, 311, 312, 313, 314, 315, 316, 317, 318, 319, 320, 321, 322, 323, 324, 325, 326, 327, 328, 329, 330, 331, 332, 333, 334, 335, 336, 337, 338, 339, 340, 341, 342, 343, 344, 345, 346, 347, 348, 349, 350, 351, 352, 353, 354, 355, 356, 357, 358, 359, 360, 361, 362, 363, 364, 365, 366, 367, 368, 369, 370, 371, 372, 373, 374, 375, 376, 377, 378, 379, 380, 381, 382, 383, 384, 385, 386, 387, 388, 389, 390, 391, 392, 393, 394, 395, 396, 397, 398, 399, 400, 401, 402, 403, 404, 405, 406, 407, 408, 409, 410, 411, 412, 413, 414, 415, 416, 417, 418, 419, 420, 421, 422, 423, 424, 425, 426, 427, 428, 429, 430, 431, 432, 433, 434, 435, 436, 437, 438, 439, 440, 441, 442, 443, 444, 445, 446, 447, 448, 449, 450, 451], [0.992, 0.991, 0.9959, 0.9929, 0.0, 0.0, 0.0, 0.0, 0.0, 0.0, 0.0, 0.0, 0.0, 0.0, 0.0, 0.0, 0.0, 0.0, 0.0, 0.0, 0.0, 0.0, 0.0, 0.0, 0.0, 0.0, 0.0, 0.0, 0.0, 0.0, 0.0, 0.0, 0.0, 0.0, 0.0, 0.0, 0.9851, 0.9859, 0.9749, 0.9778, 1.0, 1.0, 1.0, 1.0, 1.0, 1.0, 1.0, 1.0, 0.0, 0.0, 0.0, 0.0, 0.991, 0.992, 0.9929, 0.9959, 0.0, 0.0, 0.0, 0.0, 0.0, 0.0, 0.0, 0.0, 0.9748, 0.9985, 0.9926, 0.9926, 0.0, 0.0, 0.0, 0.0, 0.0, 0.0, 1.0, 1.0, 1.0, 1.0, 1.0, 0.9904, 1.0, 1.0, 1.0, 0.9934, 1.0, 0.9941, 1.0, 1.0, 1.0, 1.0, 1.0, 1.0, 1.0, 1.0, 1.0, 1.0, 1.0, 1.0, 0.0, 0.0, 0.0, 0.0, 0.0, 0.0, 0.0, 0.0, 0.0, 0.0, 0.0, 0.0, 0.0, 0.0, 0.0, 0.0, 0.0, 0.0, 0.0, 0.0, 0.0, 0.0, 0.0, 0.0, 0.0, 0.0, 0.0, 0.0, 0.0, 0.0, 0.0, 0.0, 0.0, 0.0, 0.0, 0.0, 0.0, 0.0, 0.0, 0.0, 0.0, 0.0, 0.0, 0.0, 0.9859, 0.9851, 0.9778, 0.9749, 1.0, 1.0, 1.0, 1.0, 1.0, 1.0, 1.0, 1.0, 0.0, 0.0, 0.0, 0.0, 0.0, 0.0, 0.0, 0.0, 0.0, 0.0, 0.0, 0.0, 0.9985, 0.9748, 0.9926, 0.9926, 0.0, 0.0, 0.0, 0.0, 0.0, 0.0, 1.0, 1.0, 1.0, 1.0, 0.9904, 1.0, 1.0, 1.0, 0.9934, 1.0, 0.9941, 1.0, 1.0, 1.0, 1.0, 1.0, 1.0, 1.0, 1.0, 1.0, 1.0, 1.0, 1.0, 1.0, 0.0, 0.0, 0.0, 0.0, 0.0, 0.0, 0.0, 0.0, 0.0, 0.0, 0.0, 0.0, 0.0, 0.0, 0.0, 0.0, 0.0, 0.0, 0.0, 0.0, 0.0, 0.0, 0.0, 0.0, 0.0, 0.0, 0.0, 0.0, 0.0, 0.0, 0.0, 0.0, 0.0, 0.0, 0.0, 0.0, 0.0, 0.0, 0.0, 0.0, 0.0, 0.0, 0.0, 0.0, 0.0, 0.0, 0.0, 0.0, 0.0, 0.0, 0.0, 0.0, 0.0, 0.0, 0.0, 0.0, 0.0, 0.0, 0.0, 0.0, 0.0, 0.0, 0.0, 0.0, 0.0, 0.0, 0.0, 0.0, 0.0, 0.0, 0.0, 0.0, 0.0, 0.0, 0.0, 0.0, 0.0, 0.0, 0.0, 0.0, 0.0, 0.0, 0.0, 0.0, 0.0, 0.0, 0.0, 0.0, 0.0, 0.0, 0.0, 0.0, 0.0, 0.0, 0.0, 0.0, 0.0, 0.0, 0.0, 0.0, 0.0, 0.0, 0.0, 0.0, 0.0, 0.0, 0.0, 0.0, 0.0, 0.0, 0.0, 0.0, 0.0, 0.0, 0.0, 0.0, 0.0, 0.0, 0.0, 0.0, 1.0, 1.0, 1.0, 1.0, 1.0, 1.0, 1.0, 1.0, 1.0, 1.0, 1.0, 1.0, 1.0, 1.0, 1.0, 0.9708, 0.9926, 0.9947, 0.971, 0.99, 0.9978, 1.0, 1.0, 1.0, 1.0, 1.0, 1.0, 0.9744, 0.9935, 0.9852, 1.0, 1.0, 1.0, 1.0, 1.0, 1.0, 1.0, 1.0, 1.0, 1.0, 1.0, 1.0, 1.0, 1.0, 1.0, 1.0, 1.0, 1.0, 0.9925, 0.9978, 1.0, 0.9911, 0.9826, 0.9979, 1.0, 1.0, 1.0, 1.0, 1.0, 1.0, 0.9958, 0.9939, 0.9888, 0.9755, 1.0, 1.0, 1.0, 1.0, 1.0, 1.0, 1.0, 1.0, 1.0, 1.0, 1.0, 1.0, 1.0, 1.0, 1.0, 1.0, 1.0, 0.9708, 0.9926, 0.9947, 0.971, 0.99, 0.9978, 1.0, 1.0, 1.0, 1.0, 1.0, 1.0, 0.9744, 0.9935, 0.9852, 1.0, 1.0, 1.0, 1.0, 1.0, 1.0, 1.0, 1.0, 1.0, 1.0, 1.0, 1.0, 1.0, 1.0, 1.0, 1.0, 1.0, 1.0, 0.9925, 0.9978, 1.0, 0.9911, 0.9826, 0.9979, 1.0, 1.0, 1.0, 1.0, 1.0, 1.0, 0.9958, 0.9939, 0.9888, 0.9755, 1.0, 1.0]): _vg.add([_i], _w, 'REPLACE')
_vg = ob_circle.vertex_groups.new(name='Bone.003')
for _i, _w in zip([0, 1, 2, 3, 4, 5, 6, 7, 8, 9, 10, 11, 12, 13, 14, 15, 16, 17, 18, 19, 20, 21, 22, 23, 24, 25, 26, 27, 28, 29, 30, 31, 32, 33, 34, 35, 36, 37, 38, 39, 40, 41, 42, 43, 44, 45, 46, 47, 48, 49, 50, 51, 52, 53, 54, 55, 56, 57, 58, 59, 60, 61, 62, 63, 64, 65, 66, 67, 68, 69, 70, 71, 72, 73, 74, 75, 76, 77, 78, 79, 80, 81, 82, 83, 84, 85, 86, 87, 88, 89, 90, 91, 92, 93, 94, 95, 96, 97, 98, 99, 100, 101, 102, 103, 104, 105, 106, 107, 108, 109, 110, 111, 112, 113, 114, 115, 116, 117, 118, 119, 120, 121, 122, 123, 124, 125, 126, 127, 128, 129, 130, 131, 132, 133, 134, 135, 136, 137, 138, 139, 140, 141, 142, 143, 144, 145, 146, 147, 148, 149, 150, 151, 152, 153, 154, 155, 156, 157, 158, 159, 160, 161, 162, 163, 164, 165, 166, 167, 168, 169, 170, 171, 172, 173, 174, 175, 176, 177, 178, 179, 180, 181, 182, 183, 184, 185, 186, 187, 188, 189, 190, 191, 192, 193, 194, 195, 196, 197, 198, 199, 200, 201, 202, 203, 204, 205, 206, 207, 208, 209, 210, 211, 212, 213, 214, 215, 216, 217, 218, 219, 220, 221, 222, 223, 224, 225, 226, 227, 228, 229, 230, 231, 232, 233, 234, 235, 236, 237, 238, 239, 240, 241, 242, 243, 244, 245, 246, 247, 248, 249, 250, 251, 252, 253, 254, 255, 256, 257, 258, 259, 260, 261, 262, 263, 264, 265, 266, 267, 268, 269, 270, 271, 272, 273, 274, 275, 276, 277, 278, 279, 280, 281, 282, 283, 284, 285, 286, 287, 288, 289, 290, 291, 292, 293, 294, 295, 296, 297, 298, 299, 300, 301, 302, 303, 304, 305, 306, 307, 308, 309, 310, 311, 312, 313, 314, 315, 316, 317, 318, 319, 320, 321, 322, 323, 324, 325, 326, 327, 328, 329, 330, 331, 332, 333, 334, 335, 336, 337, 338, 339, 340, 341, 342, 343, 344, 345, 346, 347, 348, 349, 350, 351, 352, 353, 354, 355, 356, 357, 358, 359, 360, 361, 362, 363, 364, 365, 366, 367, 368, 369, 370, 371, 372, 373, 374, 375, 376, 377, 378, 379, 380, 381, 382, 383, 384, 385, 386, 387, 388, 389, 390, 391, 392, 393, 394, 395, 396, 397, 398, 399, 400, 401, 402, 403, 404, 405, 406, 407, 408, 409, 410, 411, 412, 413, 414, 415, 416, 417, 418, 419, 420, 421, 422, 423, 424, 425, 426, 427, 428, 429, 430, 431, 432, 433, 434, 435, 436, 437, 438, 439, 440, 441, 442, 443, 444, 445, 446, 447, 448, 449, 450, 451], [0.0, 0.0, 0.0, 0.0, 1.0, 1.0, 1.0, 1.0, 0.0, 0.0, 0.0, 0.0, 0.0, 0.0, 0.0, 0.0, 0.0, 0.0, 0.0, 0.0, 0.0, 0.0, 0.0, 0.0, 0.0, 0.0, 0.0, 0.0, 0.0, 0.0, 0.0, 0.0, 1.0, 1.0, 1.0, 1.0, 1.0, 1.0, 1.0, 1.0, 0.0, 0.0, 0.0, 0.0, 0.0, 0.0, 0.0, 0.0, 0.0, 0.0, 0.0, 0.0, 0.0, 0.0, 0.0, 0.0, 0.0, 0.0, 0.0, 0.0, 0.0, 0.0, 0.0, 0.0, 0.0, 0.0, 0.0, 0.0, 0.0, 0.0, 0.0, 0.0, 0.0, 0.0, 0.9893, 0.9668, 0.9971, 0.9897, 0.0, 0.0, 0.0, 0.0, 0.0, 0.0, 0.0, 0.0, 0.0, 0.0, 0.0, 0.0, 0.0, 0.0, 0.0, 0.0, 0.0, 0.0, 0.0, 0.0, 0.0, 0.0, 0.0, 0.0, 0.0, 0.0, 0.0, 0.0, 0.0, 0.0, 0.0, 0.0, 1.0, 1.0, 1.0, 1.0, 0.0, 0.0, 0.0, 0.0, 0.0, 0.0, 0.0, 0.0, 0.0, 0.0, 0.0, 0.0, 0.0, 0.0, 0.0, 0.0, 0.0, 0.0, 0.0, 0.0, 0.0, 0.0, 0.0, 0.0, 1.0, 1.0, 1.0, 1.0, 1.0, 1.0, 1.0, 1.0, 0.0, 0.0, 0.0, 0.0, 0.0, 0.0, 0.0, 0.0, 0.0, 0.0, 0.0, 0.0, 0.0, 0.0, 0.0, 0.0, 0.0, 0.0, 0.0, 0.0, 0.0, 0.0, 0.0, 0.0, 0.0, 0.0, 0.0, 0.0, 0.0, 0.0, 0.9668, 0.9893, 0.9897, 0.9971, 0.0, 0.0, 0.0, 0.0, 0.0, 0.0, 0.0, 0.0, 0.0, 0.0, 0.0, 0.0, 0.0, 0.0, 0.0, 0.0, 0.0, 0.0, 0.0, 0.0, 0.0, 0.0, 0.0, 0.0, 0.0, 0.0, 0.0, 0.0, 0.0, 0.0, 0.0, 0.0, 0.0, 0.0, 0.0, 0.0, 0.0, 0.0, 0.0, 0.0, 0.0, 0.0, 0.0, 0.0, 0.0, 0.0, 0.0, 0.0, 0.0, 0.0, 0.0, 0.0, 0.0, 0.0, 0.0, 0.0, 0.0, 0.0, 0.0, 0.0, 0.0, 0.0, 0.0, 0.0, 0.0, 0.0, 0.0, 0.0, 0.0, 0.0, 0.0, 0.0, 0.0, 0.0, 0.0, 0.0, 0.0, 0.0, 0.0, 0.0, 0.0, 0.0, 0.0, 0.0, 0.0, 0.0, 0.0, 0.0, 0.0, 0.0, 0.0, 0.0, 0.0, 0.0, 0.0, 0.0, 0.0, 0.0, 0.0, 0.0, 0.0, 0.0, 0.0, 0.0, 0.0, 0.0, 0.0, 0.0, 0.0, 0.0, 0.0, 0.0, 0.0, 0.0, 0.0, 0.0, 0.0, 0.0, 0.0, 0.0, 0.0, 0.0, 0.0, 0.0, 0.0, 0.0, 0.0, 0.0, 0.0, 0.0, 0.0, 0.0, 0.0, 0.0, 0.0, 0.0, 0.0, 0.0, 0.0, 0.0, 0.0, 0.0, 0.0, 0.0, 0.0, 0.0, 0.0, 0.0, 0.0, 0.0, 0.0, 0.0, 0.0, 0.0, 0.0, 0.0, 0.0, 0.0, 0.0, 0.0, 0.0, 0.0, 0.0, 0.0, 0.0, 0.0, 0.0, 0.0, 0.0, 0.0, 0.0, 0.0, 0.0, 0.0, 0.0, 0.0, 0.0, 0.0, 0.0, 0.0, 0.0, 0.0, 0.0, 0.0, 0.0, 0.0, 0.0, 0.0, 0.0, 0.0, 0.0, 0.0, 0.0, 0.0, 0.0, 0.0, 0.0, 0.0, 0.0, 0.0, 0.0, 0.0, 0.0, 0.0, 0.0, 0.0, 0.0, 0.0, 0.0, 0.0, 0.0, 0.0, 0.0, 0.0, 0.0, 0.0, 0.0, 0.0, 0.0, 0.0, 0.0, 0.0, 0.0, 0.0, 0.0, 0.0, 0.0, 0.0, 0.0, 0.0, 0.0, 0.0, 0.0, 0.0, 0.0, 0.0, 0.0, 0.0, 0.0, 0.0, 0.0, 0.0, 0.0, 0.0, 0.0, 0.0, 0.0, 0.0, 0.0, 0.0, 0.0, 0.0, 0.0, 0.0, 0.0, 0.0, 0.0, 0.0, 0.0, 0.0, 0.0, 0.0, 0.0, 0.0, 0.0, 0.0, 0.0, 0.0, 0.0, 0.0, 0.0, 0.0]): _vg.add([_i], _w, 'REPLACE')
_vg = ob_circle.vertex_groups.new(name='Bone.004')
for _i, _w in zip([0, 1, 2, 3, 4, 5, 6, 7, 8, 9, 10, 11, 12, 13, 14, 15, 16, 17, 18, 19, 20, 21, 22, 23, 24, 25, 26, 27, 28, 29, 30, 31, 32, 33, 34, 35, 36, 37, 38, 39, 40, 41, 42, 43, 44, 45, 46, 47, 48, 49, 50, 51, 52, 53, 54, 55, 56, 57, 58, 59, 60, 61, 62, 63, 64, 65, 66, 67, 68, 69, 70, 71, 72, 73, 74, 75, 76, 77, 78, 79, 80, 81, 82, 83, 84, 85, 86, 87, 88, 89, 90, 91, 92, 93, 94, 95, 96, 97, 98, 99, 100, 101, 102, 103, 104, 105, 106, 107, 108, 109, 110, 111, 112, 113, 114, 115, 116, 117, 118, 119, 120, 121, 122, 123, 124, 125, 126, 127, 128, 129, 130, 131, 132, 133, 134, 135, 136, 137, 138, 139, 140, 141, 142, 143, 144, 145, 146, 147, 148, 149, 150, 151, 152, 153, 154, 155, 156, 157, 158, 159, 160, 161, 162, 163, 164, 165, 166, 167, 168, 169, 170, 171, 172, 173, 174, 175, 176, 177, 178, 179, 180, 181, 182, 183, 184, 185, 186, 187, 188, 189, 190, 191, 192, 193, 194, 195, 196, 197, 198, 199, 200, 201, 202, 203, 204, 205, 206, 207, 208, 209, 210, 211, 212, 213, 214, 215, 216, 217, 218, 219, 220, 221, 222, 223, 224, 225, 226, 227, 228, 229, 230, 231, 232, 233, 234, 235, 236, 237, 238, 239, 240, 241, 242, 243, 244, 245, 246, 247, 248, 249, 250, 251, 252, 253, 254, 255, 256, 257, 258, 259, 260, 261, 262, 263, 264, 265, 266, 267, 268, 269, 270, 271, 272, 273, 274, 275, 276, 277, 278, 279, 280, 281, 282, 283, 284, 285, 286, 287, 288, 289, 290, 291, 292, 293, 294, 295, 296, 297, 298, 299, 300, 301, 302, 303, 304, 305, 306, 307, 308, 309, 310, 311, 312, 313, 314, 315, 316, 317, 318, 319, 320, 321, 322, 323, 324, 325, 326, 327, 328, 329, 330, 331, 332, 333, 334, 335, 336, 337, 338, 339, 340, 341, 342, 343, 344, 345, 346, 347, 348, 349, 350, 351, 352, 353, 354, 355, 356, 357, 358, 359, 360, 361, 362, 363, 364, 365, 366, 367, 368, 369, 370, 371, 372, 373, 374, 375, 376, 377, 378, 379, 380, 381, 382, 383, 384, 385, 386, 387, 388, 389, 390, 391, 392, 393, 394, 395, 396, 397, 398, 399, 400, 401, 402, 403, 404, 405, 406, 407, 408, 409, 410, 411, 412, 413, 414, 415, 416, 417, 418, 419, 420, 421, 422, 423, 424, 425, 426, 427, 428, 429, 430, 431, 432, 433, 434, 435, 436, 437, 438, 439, 440, 441, 442, 443, 444, 445, 446, 447, 448, 449, 450, 451], [0.0, 0.0, 0.0, 0.0, 0.0, 0.0, 0.0, 0.0, 1.0, 1.0, 1.0, 1.0, 1.0, 1.0, 1.0, 1.0, 1.0, 0.9964, 1.0, 0.9789, 1.0, 1.0, 1.0, 1.0, 0.9815, 1.0, 0.99, 1.0, 1.0, 1.0, 1.0, 1.0, 0.0, 0.0, 0.0, 0.0, 0.0, 0.0, 0.0, 0.0, 0.0, 0.0, 0.0, 0.0, 0.0, 0.0, 0.0, 0.0, 0.0, 0.0, 0.0, 0.0, 0.0, 0.0, 0.0, 0.0, 0.0, 0.0, 0.0, 0.0, 0.0, 0.0, 0.0, 0.0, 0.0, 0.0, 0.0, 0.0, 1.0, 1.0, 1.0, 0.9843, 0.9965, 0.9855, 0.0, 0.0, 0.0, 0.0, 0.0, 0.0, 0.0, 0.0, 0.0, 0.0, 0.0, 0.0, 0.0, 0.0, 0.0, 0.0, 0.0, 0.0, 0.0, 0.0, 0.0, 0.0, 0.0, 0.0, 0.0, 0.0, 0.0, 0.0, 0.0, 0.0, 0.0, 0.0, 0.0, 0.0, 0.0, 0.0, 0.0, 0.0, 0.0, 0.0, 1.0, 1.0, 1.0, 1.0, 1.0, 1.0, 1.0, 1.0, 0.9964, 1.0, 0.9789, 1.0, 1.0, 1.0, 1.0, 1.0, 1.0, 0.9815, 1.0, 0.99, 1.0, 1.0, 1.0, 1.0, 0.0, 0.0, 0.0, 0.0, 0.0, 0.0, 0.0, 0.0, 0.0, 0.0, 0.0, 0.0, 0.0, 0.0, 0.0, 0.0, 0.0, 0.0, 0.0, 0.0, 0.0, 0.0, 0.0, 0.0, 0.0, 0.0, 0.0, 0.0, 0.0, 0.0, 0.0, 0.0, 0.9948, 1.0, 0.9843, 1.0, 0.9855, 0.9965, 0.0, 0.0, 0.0, 0.0, 0.0, 0.0, 0.0, 0.0, 0.0, 0.0, 0.0, 0.0, 0.0, 0.0, 0.0, 0.0, 0.0, 0.0, 0.0, 0.0, 0.0, 0.0, 0.0, 0.0, 0.0, 0.0, 0.0, 0.0, 0.0, 0.0, 0.0, 0.0, 0.0, 0.0, 0.0, 0.0, 1.0, 1.0, 1.0, 1.0, 1.0, 1.0, 1.0, 1.0, 1.0, 1.0, 1.0, 1.0, 1.0, 1.0, 1.0, 1.0, 1.0, 1.0, 1.0, 1.0, 1.0, 1.0, 1.0, 1.0, 1.0, 1.0, 1.0, 1.0, 1.0, 1.0, 1.0, 1.0, 1.0, 1.0, 1.0, 1.0, 1.0, 1.0, 1.0, 1.0, 1.0, 1.0, 1.0, 1.0, 1.0, 1.0, 1.0, 1.0, 1.0, 1.0, 1.0, 1.0, 1.0, 1.0, 1.0, 1.0, 1.0, 1.0, 1.0, 1.0, 1.0, 1.0, 1.0, 1.0, 1.0, 1.0, 1.0, 1.0, 1.0, 1.0, 1.0, 1.0, 1.0, 1.0, 1.0, 1.0, 1.0, 1.0, 1.0, 1.0, 0.9839, 1.0, 1.0, 1.0, 1.0, 1.0, 1.0, 1.0, 1.0, 1.0, 1.0, 1.0, 1.0, 1.0, 1.0, 1.0, 1.0, 1.0, 1.0, 1.0, 1.0, 1.0, 1.0, 1.0, 1.0, 1.0, 1.0, 1.0, 0.0, 0.0, 0.0, 0.0, 0.0, 0.0, 0.0, 0.0, 0.0, 0.0, 0.0, 0.0, 0.0, 0.0, 0.0, 0.0, 0.0, 0.0, 0.0, 0.0, 0.0, 0.0, 0.0, 0.0, 0.0, 0.0, 0.0, 0.0, 0.0, 0.0, 0.0, 0.0, 0.0, 0.0, 0.0, 0.0, 0.0, 0.0, 0.0, 0.0, 0.0, 0.0, 0.0, 0.0, 0.0, 0.0, 0.0, 0.0, 0.0, 0.0, 0.0, 0.0, 0.0, 0.0, 0.0, 0.0, 0.0, 0.0, 0.0, 0.0, 0.0, 0.0, 0.0, 0.0, 0.0, 0.0, 0.0, 0.0, 0.0, 0.0, 0.0, 0.0, 0.0, 0.0, 0.0, 0.0, 0.0, 0.0, 0.0, 0.0, 0.0, 0.0, 0.0, 0.0, 0.0, 0.0, 0.0, 0.0, 0.0, 0.0, 0.0, 0.0, 0.0, 0.0, 0.0, 0.0, 0.0, 0.0, 0.0, 0.0, 0.0, 0.0, 0.0, 0.0, 0.0, 0.0, 0.0, 0.0, 0.0, 0.0, 0.0, 0.0, 0.0, 0.0, 0.0, 0.0, 0.0, 0.0, 0.0, 0.0, 0.0, 0.0, 0.0, 0.0, 0.0, 0.0, 0.0, 0.0, 0.0, 0.0, 0.0, 0.0]): _vg.add([_i], _w, 'REPLACE')
_m = ob_circle.modifiers.new('Armature', 'ARMATURE')
_m.object = ob_armature
ob_armature.location = (0.0, 0.0, 0.0)
ob_armature.show_in_front = True
ob_armature.lineart.crease_threshold = 0.0

# ---- collection membership
col_collection.objects.link(ob_circle)
col_collection.objects.link(ob_armature)

# ---- scene / render settings (as saved in the file)
scene.frame_start = 1; scene.frame_end = 250; scene.frame_set(0)
scene.render.engine = 'BLENDER_EEVEE_NEXT'
scene.cycles.use_denoising = False
scene.cycles.samples = 128
scene.cycles.sampling_pattern = 'TABULATED_SOBOL'
scene.cycles.use_adaptive_sampling = False
scene.cycles.use_light_tree = False
scene.view_settings.view_transform = 'Filmic'
bpy.context.view_layer.update()

# ---- added for rendering (the .blend has no active camera and no usable light): camera, sun
cam_auto = bpy.data.cameras.new('AutoCamera')
cam_auto.lens = 50.0
cam_auto.sensor_width = 36.0
cam_auto.clip_end = 1000.0
ob_auto_camera = bpy.data.objects.new('AutoCamera', cam_auto)
scene.collection.objects.link(ob_auto_camera)
ob_auto_camera.location = (7.108, -8.00006, 5.40686)
ob_auto_camera.rotation_euler = (1.09748, -7.21219e-08, 0.694738)
scene.camera = ob_auto_camera
light_auto_sun = bpy.data.lights.new('AutoSun', 'SUN')
light_auto_sun.energy = 3.0
light_auto_sun.angle = 0.0523599
ob_auto_sun = bpy.data.objects.new('AutoSun', light_auto_sun)
scene.collection.objects.link(ob_auto_sun)
ob_auto_sun.rotation_euler = (0.872665, 0.174533, 0.523599)
bpy.context.view_layer.update()
